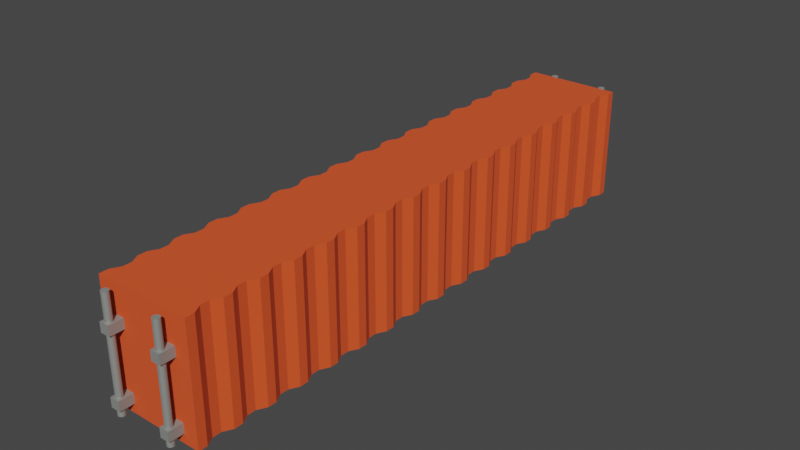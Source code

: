 # Source: container1.blend  (saved by Blender 2.93.20; exported with 4.5.12 LTS)
import bpy
from mathutils import Matrix  # noqa: F401  (used for matrix-valued properties, if any)

bpy.ops.wm.read_factory_settings(use_empty=True)
scene = bpy.context.scene
scene.name = 'Scene'

# ---- collections
col_collection = bpy.data.collections.new('Collection'); scene.collection.children.link(col_collection)

# ---- materials (node trees are filled in below, after node groups)
mat_rosso = bpy.data.materials.new('rosso')
mat_rosso.use_transparent_shadow = False
mat_metal = bpy.data.materials.new('metal')
mat_metal.use_transparent_shadow = False

# ---- material node trees
mat_rosso.use_nodes = True; mat_rosso.node_tree.nodes.clear()
_N = mat_rosso.node_tree.nodes; _L = mat_rosso.node_tree.links
n0 = _N.new('ShaderNodeBsdfPrincipled'); n0.name = 'Principled BSDF'; n0.location = (10, 300)
n0.distribution = 'GGX'
n0.subsurface_method = 'BURLEY'
n0.inputs[0].default_value = (0.8, 0.08309, 0.01584, 1.0)
n0.inputs[2].default_value = 1.0
n0.inputs[3].default_value = 1.45
n0.inputs[27].default_value = (0.0, 0.0, 0.0, 1.0)
n0.inputs[28].default_value = 1.0
n1 = _N.new('ShaderNodeOutputMaterial'); n1.name = 'Material Output'; n1.location = (300, 300)
_L.new(n0.outputs[0], n1.inputs[0])
n1.is_active_output = True
mat_metal.use_nodes = True; mat_metal.node_tree.nodes.clear()
_N = mat_metal.node_tree.nodes; _L = mat_metal.node_tree.links
n0 = _N.new('ShaderNodeBsdfPrincipled'); n0.name = 'Principled BSDF'; n0.location = (10, 300)
n0.distribution = 'GGX'
n0.subsurface_method = 'BURLEY'
n0.inputs[0].default_value = (0.447, 0.474, 0.447, 1.0)
n0.inputs[1].default_value = 0.75
n0.inputs[2].default_value = 0.75
n0.inputs[3].default_value = 1.45
n0.inputs[13].default_value = 0.25
n0.inputs[27].default_value = (0.0, 0.0, 0.0, 1.0)
n1 = _N.new('ShaderNodeOutputMaterial'); n1.name = 'Material Output'; n1.location = (300, 300)
_L.new(n0.outputs[0], n1.inputs[0])
n1.is_active_output = True

# ---- world
world_world = bpy.data.worlds.new('World'); scene.world = world_world
world_world.use_nodes = True; world_world.node_tree.nodes.clear()
_N = world_world.node_tree.nodes; _L = world_world.node_tree.links
n0 = _N.new('ShaderNodeOutputWorld'); n0.name = 'World Output'; n0.location = (300, 300)
n1 = _N.new('ShaderNodeBackground'); n1.name = 'Background'; n1.location = (10, 300)
n1.inputs[0].default_value = (0.05088, 0.05088, 0.05088, 1.0)
_L.new(n1.outputs[0], n0.inputs[0])
n0.is_active_output = True
world_world.color = (0.05088, 0.05088, 0.05088)
world_world.use_sun_shadow = False
world_world.sun_shadow_jitter_overblur = 0.0

# ---- meshes
me_cube_001 = bpy.data.meshes.new('Cube.001')
me_cube_001.from_pydata([(-0.5, -0.5, -0.5), (-0.5, -0.5, 0.5), (-0.5, 0.5, -0.5), (-0.5, 0.5, 0.5), (0.5, -0.5, -0.5), (0.5, -0.5, 0.5), (0.5, 0.5, -0.5), (0.5, 0.5, 0.5), (-0.5, 0.4846, -0.5), (-0.45, 0.4692, -0.5), (-0.45, 0.4538, -0.5), (-0.5, 0.4385, -0.5), (-0.5, 0.4231, -0.5), (-0.45, 0.4077, -0.5), (-0.45, 0.3923, -0.5), (-0.5, 0.3769, -0.5), (-0.5, 0.3615, -0.5), (-0.45, 0.3462, -0.5), (-0.45, 0.3308, -0.5), (-0.5, 0.3154, -0.5), (-0.5, 0.3, -0.5), (-0.45, 0.2846, -0.5), (-0.45, 0.2692, -0.5), (-0.5, 0.2538, -0.5), (-0.5, 0.2385, -0.5), (-0.45, 0.2231, -0.5), (-0.45, 0.2077, -0.5), (-0.5, 0.1923, -0.5), (-0.5, 0.1769, -0.5), (-0.45, 0.1615, -0.5), (-0.45, 0.1462, -0.5), (-0.5, 0.1308, -0.5), (-0.5, 0.1154, -0.5), (-0.45, 0.1, -0.5), (-0.45, 0.08462, -0.5), (-0.5, 0.06923, -0.5), (-0.5, 0.05385, -0.5), (-0.45, 0.03846, -0.5), (-0.45, 0.02308, -0.5), (-0.5, 0.007692, -0.5), (-0.5, -0.007692, -0.5), (-0.45, -0.02308, -0.5), (-0.45, -0.03846, -0.5), (-0.5, -0.05385, -0.5), (-0.5, -0.06923, -0.5), (-0.45, -0.08462, -0.5), (-0.45, -0.1, -0.5), (-0.5, -0.1154, -0.5), (-0.5, -0.1308, -0.5), (-0.45, -0.1462, -0.5), (-0.45, -0.1615, -0.5), (-0.5, -0.1769, -0.5), (-0.5, -0.1923, -0.5), (-0.45, -0.2077, -0.5), (-0.45, -0.2231, -0.5), (-0.5, -0.2385, -0.5), (-0.5, -0.2538, -0.5), (-0.45, -0.2692, -0.5), (-0.45, -0.2846, -0.5), (-0.5, -0.3, -0.5), (-0.5, -0.3154, -0.5), (-0.45, -0.3308, -0.5), (-0.45, -0.3462, -0.5), (-0.5, -0.3615, -0.5), (-0.5, -0.3769, -0.5), (-0.45, -0.3923, -0.5), (-0.45, -0.4077, -0.5), (-0.5, -0.4231, -0.5), (-0.5, -0.4385, -0.5), (-0.45, -0.4538, -0.5), (-0.45, -0.4692, -0.5), (-0.5, -0.4846, -0.5), (-0.5, -0.4846, 0.5), (-0.45, -0.4692, 0.5), (-0.45, -0.4538, 0.5), (-0.5, -0.4385, 0.5), (-0.5, -0.4231, 0.5), (-0.45, -0.4077, 0.5), (-0.45, -0.3923, 0.5), (-0.5, -0.3769, 0.5), (-0.5, -0.3615, 0.5), (-0.45, -0.3462, 0.5), (-0.45, -0.3308, 0.5), (-0.5, -0.3154, 0.5), (-0.5, -0.3, 0.5), (-0.45, -0.2846, 0.5), (-0.45, -0.2692, 0.5), (-0.5, -0.2538, 0.5), (-0.5, -0.2385, 0.5), (-0.45, -0.2231, 0.5), (-0.45, -0.2077, 0.5), (-0.5, -0.1923, 0.5), (-0.5, -0.1769, 0.5), (-0.45, -0.1615, 0.5), (-0.45, -0.1462, 0.5), (-0.5, -0.1308, 0.5), (-0.5, -0.1154, 0.5), (-0.45, -0.1, 0.5), (-0.45, -0.08462, 0.5), (-0.5, -0.06923, 0.5), (-0.5, -0.05385, 0.5), (-0.45, -0.03846, 0.5), (-0.45, -0.02308, 0.5), (-0.5, -0.007692, 0.5), (-0.5, 0.007692, 0.5), (-0.45, 0.02308, 0.5), (-0.45, 0.03846, 0.5), (-0.5, 0.05385, 0.5), (-0.5, 0.06923, 0.5), (-0.45, 0.08462, 0.5), (-0.45, 0.1, 0.5), (-0.5, 0.1154, 0.5), (-0.5, 0.1308, 0.5), (-0.45, 0.1462, 0.5), (-0.45, 0.1615, 0.5), (-0.5, 0.1769, 0.5), (-0.5, 0.1923, 0.5), (-0.45, 0.2077, 0.5), (-0.45, 0.2231, 0.5), (-0.5, 0.2385, 0.5), (-0.5, 0.2538, 0.5), (-0.45, 0.2692, 0.5), (-0.45, 0.2846, 0.5), (-0.5, 0.3, 0.5), (-0.5, 0.3154, 0.5), (-0.45, 0.3308, 0.5), (-0.45, 0.3462, 0.5), (-0.5, 0.3615, 0.5), (-0.5, 0.3769, 0.5), (-0.45, 0.3923, 0.5), (-0.45, 0.4077, 0.5), (-0.5, 0.4231, 0.5), (-0.5, 0.4385, 0.5), (-0.45, 0.4538, 0.5), (-0.45, 0.4692, 0.5), (-0.5, 0.4846, 0.5), (0.5, -0.4846, -0.5), (0.45, -0.4692, -0.5), (0.45, -0.4538, -0.5), (0.5, -0.4385, -0.5), (0.5, -0.4231, -0.5), (0.45, -0.4077, -0.5), (0.45, -0.3923, -0.5), (0.5, -0.3769, -0.5), (0.5, -0.3615, -0.5), (0.45, -0.3462, -0.5), (0.45, -0.3308, -0.5), (0.5, -0.3154, -0.5), (0.5, -0.3, -0.5), (0.45, -0.2846, -0.5), (0.45, -0.2692, -0.5), (0.5, -0.2538, -0.5), (0.5, -0.2385, -0.5), (0.45, -0.2231, -0.5), (0.45, -0.2077, -0.5), (0.5, -0.1923, -0.5), (0.5, -0.1769, -0.5), (0.45, -0.1615, -0.5), (0.45, -0.1462, -0.5), (0.5, -0.1308, -0.5), (0.5, -0.1154, -0.5), (0.45, -0.1, -0.5), (0.45, -0.08462, -0.5), (0.5, -0.06923, -0.5), (0.5, -0.05385, -0.5), (0.45, -0.03846, -0.5), (0.45, -0.02308, -0.5), (0.5, -0.007692, -0.5), (0.5, 0.007692, -0.5), (0.45, 0.02308, -0.5), (0.45, 0.03846, -0.5), (0.5, 0.05385, -0.5), (0.5, 0.06923, -0.5), (0.45, 0.08462, -0.5), (0.45, 0.1, -0.5), (0.5, 0.1154, -0.5), (0.5, 0.1308, -0.5), (0.45, 0.1462, -0.5), (0.45, 0.1615, -0.5), (0.5, 0.1769, -0.5), (0.5, 0.1923, -0.5), (0.45, 0.2077, -0.5), (0.45, 0.2231, -0.5), (0.5, 0.2385, -0.5), (0.5, 0.2538, -0.5), (0.45, 0.2692, -0.5), (0.45, 0.2846, -0.5), (0.5, 0.3, -0.5), (0.5, 0.3154, -0.5), (0.45, 0.3308, -0.5), (0.45, 0.3462, -0.5), (0.5, 0.3615, -0.5), (0.5, 0.3769, -0.5), (0.45, 0.3923, -0.5), (0.45, 0.4077, -0.5), (0.5, 0.4231, -0.5), (0.5, 0.4385, -0.5), (0.45, 0.4538, -0.5), (0.45, 0.4692, -0.5), (0.5, 0.4846, -0.5), (0.5, 0.4846, 0.5), (0.45, 0.4692, 0.5), (0.45, 0.4538, 0.5), (0.5, 0.4385, 0.5), (0.5, 0.4231, 0.5), (0.45, 0.4077, 0.5), (0.45, 0.3923, 0.5), (0.5, 0.3769, 0.5), (0.5, 0.3615, 0.5), (0.45, 0.3462, 0.5), (0.45, 0.3308, 0.5), (0.5, 0.3154, 0.5), (0.5, 0.3, 0.5), (0.45, 0.2846, 0.5), (0.45, 0.2692, 0.5), (0.5, 0.2538, 0.5), (0.5, 0.2385, 0.5), (0.45, 0.2231, 0.5), (0.45, 0.2077, 0.5), (0.5, 0.1923, 0.5), (0.5, 0.1769, 0.5), (0.45, 0.1615, 0.5), (0.45, 0.1462, 0.5), (0.5, 0.1308, 0.5), (0.5, 0.1154, 0.5), (0.45, 0.1, 0.5), (0.45, 0.08462, 0.5), (0.5, 0.06923, 0.5), (0.5, 0.05385, 0.5), (0.45, 0.03846, 0.5), (0.45, 0.02308, 0.5), (0.5, 0.007692, 0.5), (0.5, -0.007692, 0.5), (0.45, -0.02308, 0.5), (0.45, -0.03846, 0.5), (0.5, -0.05385, 0.5), (0.5, -0.06923, 0.5), (0.45, -0.08462, 0.5), (0.45, -0.1, 0.5), (0.5, -0.1154, 0.5), (0.5, -0.1308, 0.5), (0.45, -0.1462, 0.5), (0.45, -0.1615, 0.5), (0.5, -0.1769, 0.5), (0.5, -0.1923, 0.5), (0.45, -0.2077, 0.5), (0.45, -0.2231, 0.5), (0.5, -0.2385, 0.5), (0.5, -0.2538, 0.5), (0.45, -0.2692, 0.5), (0.45, -0.2846, 0.5), (0.5, -0.3, 0.5), (0.5, -0.3154, 0.5), (0.45, -0.3308, 0.5), (0.45, -0.3462, 0.5), (0.5, -0.3615, 0.5), (0.5, -0.3769, 0.5), (0.45, -0.3923, 0.5), (0.45, -0.4077, 0.5), (0.5, -0.4231, 0.5), (0.5, -0.4385, 0.5), (0.45, -0.4538, 0.5), (0.45, -0.4692, 0.5), (0.5, -0.4846, 0.5)], [], [(8, 135, 3, 2), (2, 3, 7, 6), (136, 263, 5, 4), (4, 5, 1, 0), (71, 136, 4, 0), (263, 72, 1, 5), (7, 3, 135, 200), (200, 135, 134, 201), (201, 134, 133, 202), (202, 133, 132, 203), (203, 132, 131, 204), (204, 131, 130, 205), (205, 130, 129, 206), (206, 129, 128, 207), (207, 128, 127, 208), (208, 127, 126, 209), (209, 126, 125, 210), (210, 125, 124, 211), (211, 124, 123, 212), (212, 123, 122, 213), (213, 122, 121, 214), (214, 121, 120, 215), (215, 120, 119, 216), (216, 119, 118, 217), (217, 118, 117, 218), (218, 117, 116, 219), (219, 116, 115, 220), (220, 115, 114, 221), (221, 114, 113, 222), (222, 113, 112, 223), (223, 112, 111, 224), (224, 111, 110, 225), (225, 110, 109, 226), (226, 109, 108, 227), (227, 108, 107, 228), (228, 107, 106, 229), (229, 106, 105, 230), (230, 105, 104, 231), (231, 104, 103, 232), (232, 103, 102, 233), (233, 102, 101, 234), (234, 101, 100, 235), (235, 100, 99, 236), (236, 99, 98, 237), (237, 98, 97, 238), (238, 97, 96, 239), (239, 96, 95, 240), (240, 95, 94, 241), (241, 94, 93, 242), (242, 93, 92, 243), (243, 92, 91, 244), (244, 91, 90, 245), (245, 90, 89, 246), (246, 89, 88, 247), (247, 88, 87, 248), (248, 87, 86, 249), (249, 86, 85, 250), (250, 85, 84, 251), (251, 84, 83, 252), (252, 83, 82, 253), (253, 82, 81, 254), (254, 81, 80, 255), (255, 80, 79, 256), (256, 79, 78, 257), (257, 78, 77, 258), (258, 77, 76, 259), (259, 76, 75, 260), (260, 75, 74, 261), (261, 74, 73, 262), (262, 73, 72, 263), (2, 6, 199, 8), (8, 199, 198, 9), (9, 198, 197, 10), (10, 197, 196, 11), (11, 196, 195, 12), (12, 195, 194, 13), (13, 194, 193, 14), (14, 193, 192, 15), (15, 192, 191, 16), (16, 191, 190, 17), (17, 190, 189, 18), (18, 189, 188, 19), (19, 188, 187, 20), (20, 187, 186, 21), (21, 186, 185, 22), (22, 185, 184, 23), (23, 184, 183, 24), (24, 183, 182, 25), (25, 182, 181, 26), (26, 181, 180, 27), (27, 180, 179, 28), (28, 179, 178, 29), (29, 178, 177, 30), (30, 177, 176, 31), (31, 176, 175, 32), (32, 175, 174, 33), (33, 174, 173, 34), (34, 173, 172, 35), (35, 172, 171, 36), (36, 171, 170, 37), (37, 170, 169, 38), (38, 169, 168, 39), (39, 168, 167, 40), (40, 167, 166, 41), (41, 166, 165, 42), (42, 165, 164, 43), (43, 164, 163, 44), (44, 163, 162, 45), (45, 162, 161, 46), (46, 161, 160, 47), (47, 160, 159, 48), (48, 159, 158, 49), (49, 158, 157, 50), (50, 157, 156, 51), (51, 156, 155, 52), (52, 155, 154, 53), (53, 154, 153, 54), (54, 153, 152, 55), (55, 152, 151, 56), (56, 151, 150, 57), (57, 150, 149, 58), (58, 149, 148, 59), (59, 148, 147, 60), (60, 147, 146, 61), (61, 146, 145, 62), (62, 145, 144, 63), (63, 144, 143, 64), (64, 143, 142, 65), (65, 142, 141, 66), (66, 141, 140, 67), (67, 140, 139, 68), (68, 139, 138, 69), (69, 138, 137, 70), (70, 137, 136, 71), (6, 7, 200, 199), (199, 200, 201, 198), (198, 201, 202, 197), (197, 202, 203, 196), (196, 203, 204, 195), (195, 204, 205, 194), (194, 205, 206, 193), (193, 206, 207, 192), (192, 207, 208, 191), (191, 208, 209, 190), (190, 209, 210, 189), (189, 210, 211, 188), (188, 211, 212, 187), (187, 212, 213, 186), (186, 213, 214, 185), (185, 214, 215, 184), (184, 215, 216, 183), (183, 216, 217, 182), (182, 217, 218, 181), (181, 218, 219, 180), (180, 219, 220, 179), (179, 220, 221, 178), (178, 221, 222, 177), (177, 222, 223, 176), (176, 223, 224, 175), (175, 224, 225, 174), (174, 225, 226, 173), (173, 226, 227, 172), (172, 227, 228, 171), (171, 228, 229, 170), (170, 229, 230, 169), (169, 230, 231, 168), (168, 231, 232, 167), (167, 232, 233, 166), (166, 233, 234, 165), (165, 234, 235, 164), (164, 235, 236, 163), (163, 236, 237, 162), (162, 237, 238, 161), (161, 238, 239, 160), (160, 239, 240, 159), (159, 240, 241, 158), (158, 241, 242, 157), (157, 242, 243, 156), (156, 243, 244, 155), (155, 244, 245, 154), (154, 245, 246, 153), (153, 246, 247, 152), (152, 247, 248, 151), (151, 248, 249, 150), (150, 249, 250, 149), (149, 250, 251, 148), (148, 251, 252, 147), (147, 252, 253, 146), (146, 253, 254, 145), (145, 254, 255, 144), (144, 255, 256, 143), (143, 256, 257, 142), (142, 257, 258, 141), (141, 258, 259, 140), (140, 259, 260, 139), (139, 260, 261, 138), (138, 261, 262, 137), (137, 262, 263, 136), (0, 1, 72, 71), (71, 72, 73, 70), (70, 73, 74, 69), (69, 74, 75, 68), (68, 75, 76, 67), (67, 76, 77, 66), (66, 77, 78, 65), (65, 78, 79, 64), (64, 79, 80, 63), (63, 80, 81, 62), (62, 81, 82, 61), (61, 82, 83, 60), (60, 83, 84, 59), (59, 84, 85, 58), (58, 85, 86, 57), (57, 86, 87, 56), (56, 87, 88, 55), (55, 88, 89, 54), (54, 89, 90, 53), (53, 90, 91, 52), (52, 91, 92, 51), (51, 92, 93, 50), (50, 93, 94, 49), (49, 94, 95, 48), (48, 95, 96, 47), (47, 96, 97, 46), (46, 97, 98, 45), (45, 98, 99, 44), (44, 99, 100, 43), (43, 100, 101, 42), (42, 101, 102, 41), (41, 102, 103, 40), (40, 103, 104, 39), (39, 104, 105, 38), (38, 105, 106, 37), (37, 106, 107, 36), (36, 107, 108, 35), (35, 108, 109, 34), (34, 109, 110, 33), (33, 110, 111, 32), (32, 111, 112, 31), (31, 112, 113, 30), (30, 113, 114, 29), (29, 114, 115, 28), (28, 115, 116, 27), (27, 116, 117, 26), (26, 117, 118, 25), (25, 118, 119, 24), (24, 119, 120, 23), (23, 120, 121, 22), (22, 121, 122, 21), (21, 122, 123, 20), (20, 123, 124, 19), (19, 124, 125, 18), (18, 125, 126, 17), (17, 126, 127, 16), (16, 127, 128, 15), (15, 128, 129, 14), (14, 129, 130, 13), (13, 130, 131, 12), (12, 131, 132, 11), (11, 132, 133, 10), (10, 133, 134, 9), (9, 134, 135, 8)])
_uv = me_cube_001.uv_layers.new(name='UVMap')
_uv.uv.foreach_set('vector', [0.375, 0.2462, 0.625, 0.2462, 0.625, 0.25, 0.375, 0.25, 0.375, 0.25, 0.625, 0.25, 0.625, 0.5, 0.375, 0.5, 0.375, 0.7462, 0.625, 0.7462, 0.625, 0.75, 0.375, 0.75, 0.375, 0.75, 0.625, 0.75, 0.625, 1.0, 0.375, 1.0, 0.125, 0.7462, 0.375, 0.7462, 0.375, 0.75, 0.125, 0.75, 0.625, 0.7462, 0.875, 0.7462, 0.875, 0.75, 0.625, 0.75, 0.625, 0.5, 0.875, 0.5, 0.875, 0.5038, 0.625, 0.5038, 0.625, 0.5038, 0.875, 0.5038, 0.875, 0.5077, 0.625, 0.5077, 0.625, 0.5077, 0.875, 0.5077, 0.875, 0.5115, 0.625, 0.5115, 0.625, 0.5115, 0.875, 0.5115, 0.875, 0.5154, 0.625, 0.5154, 0.625, 0.5154, 0.875, 0.5154, 0.875, 0.5192, 0.625, 0.5192, 0.625, 0.5192, 0.875, 0.5192, 0.875, 0.5231, 0.625, 0.5231, 0.625, 0.5231, 0.875, 0.5231, 0.875, 0.5269, 0.625, 0.5269, 0.625, 0.5269, 0.875, 0.5269, 0.875, 0.5308, 0.625, 0.5308, 0.625, 0.5308, 0.875, 0.5308, 0.875, 0.5346, 0.625, 0.5346, 0.625, 0.5346, 0.875, 0.5346, 0.875, 0.5385, 0.625, 0.5385, 0.625, 0.5385, 0.875, 0.5385, 0.875, 0.5423, 0.625, 0.5423, 0.625, 0.5423, 0.875, 0.5423, 0.875, 0.5462, 0.625, 0.5462, 0.625, 0.5462, 0.875, 0.5462, 0.875, 0.55, 0.625, 0.55, 0.625, 0.55, 0.875, 0.55, 0.875, 0.5538, 0.625, 0.5538, 0.625, 0.5538, 0.875, 0.5538, 0.875, 0.5577, 0.625, 0.5577, 0.625, 0.5577, 0.875, 0.5577, 0.875, 0.5615, 0.625, 0.5615, 0.625, 0.5615, 0.875, 0.5615, 0.875, 0.5654, 0.625, 0.5654, 0.625, 0.5654, 0.875, 0.5654, 0.875, 0.5692, 0.625, 0.5692, 0.625, 0.5692, 0.875, 0.5692, 0.875, 0.5731, 0.625, 0.5731, 0.625, 0.5731, 0.875, 0.5731, 0.875, 0.5769, 0.625, 0.5769, 0.625, 0.5769, 0.875, 0.5769, 0.875, 0.5808, 0.625, 0.5808, 0.625, 0.5808, 0.875, 0.5808, 0.875, 0.5846, 0.625, 0.5846, 0.625, 0.5846, 0.875, 0.5846, 0.875, 0.5885, 0.625, 0.5885, 0.625, 0.5885, 0.875, 0.5885, 0.875, 0.5923, 0.625, 0.5923, 0.625, 0.5923, 0.875, 0.5923, 0.875, 0.5962, 0.625, 0.5962, 0.625, 0.5962, 0.875, 0.5962, 0.875, 0.6, 0.625, 0.6, 0.625, 0.6, 0.875, 0.6, 0.875, 0.6038, 0.625, 0.6038, 0.625, 0.6038, 0.875, 0.6038, 0.875, 0.6077, 0.625, 0.6077, 0.625, 0.6077, 0.875, 0.6077, 0.875, 0.6115, 0.625, 0.6115, 0.625, 0.6115, 0.875, 0.6115, 0.875, 0.6154, 0.625, 0.6154, 0.625, 0.6154, 0.875, 0.6154, 0.875, 0.6192, 0.625, 0.6192, 0.625, 0.6192, 0.875, 0.6192, 0.875, 0.6231, 0.625, 0.6231, 0.625, 0.6231, 0.875, 0.6231, 0.875, 0.6269, 0.625, 0.6269, 0.625, 0.6269, 0.875, 0.6269, 0.875, 0.6308, 0.625, 0.6308, 0.625, 0.6308, 0.875, 0.6308, 0.875, 0.6346, 0.625, 0.6346, 0.625, 0.6346, 0.875, 0.6346, 0.875, 0.6385, 0.625, 0.6385, 0.625, 0.6385, 0.875, 0.6385, 0.875, 0.6423, 0.625, 0.6423, 0.625, 0.6423, 0.875, 0.6423, 0.875, 0.6462, 0.625, 0.6462, 0.625, 0.6462, 0.875, 0.6462, 0.875, 0.65, 0.625, 0.65, 0.625, 0.65, 0.875, 0.65, 0.875, 0.6538, 0.625, 0.6538, 0.625, 0.6538, 0.875, 0.6538, 0.875, 0.6577, 0.625, 0.6577, 0.625, 0.6577, 0.875, 0.6577, 0.875, 0.6615, 0.625, 0.6615, 0.625, 0.6615, 0.875, 0.6615, 0.875, 0.6654, 0.625, 0.6654, 0.625, 0.6654, 0.875, 0.6654, 0.875, 0.6692, 0.625, 0.6692, 0.625, 0.6692, 0.875, 0.6692, 0.875, 0.6731, 0.625, 0.6731, 0.625, 0.6731, 0.875, 0.6731, 0.875, 0.6769, 0.625, 0.6769, 0.625, 0.6769, 0.875, 0.6769, 0.875, 0.6808, 0.625, 0.6808, 0.625, 0.6808, 0.875, 0.6808, 0.875, 0.6846, 0.625, 0.6846, 0.625, 0.6846, 0.875, 0.6846, 0.875, 0.6885, 0.625, 0.6885, 0.625, 0.6885, 0.875, 0.6885, 0.875, 0.6923, 0.625, 0.6923, 0.625, 0.6923, 0.875, 0.6923, 0.875, 0.6962, 0.625, 0.6962, 0.625, 0.6962, 0.875, 0.6962, 0.875, 0.7, 0.625, 0.7, 0.625, 0.7, 0.875, 0.7, 0.875, 0.7038, 0.625, 0.7038, 0.625, 0.7038, 0.875, 0.7038, 0.875, 0.7077, 0.625, 0.7077, 0.625, 0.7077, 0.875, 0.7077, 0.875, 0.7115, 0.625, 0.7115, 0.625, 0.7115, 0.875, 0.7115, 0.875, 0.7154, 0.625, 0.7154, 0.625, 0.7154, 0.875, 0.7154, 0.875, 0.7192, 0.625, 0.7192, 0.625, 0.7192, 0.875, 0.7192, 0.875, 0.7231, 0.625, 0.7231, 0.625, 0.7231, 0.875, 0.7231, 0.875, 0.7269, 0.625, 0.7269, 0.625, 0.7269, 0.875, 0.7269, 0.875, 0.7308, 0.625, 0.7308, 0.625, 0.7308, 0.875, 0.7308, 0.875, 0.7346, 0.625, 0.7346, 0.625, 0.7346, 0.875, 0.7346, 0.875, 0.7385, 0.625, 0.7385, 0.625, 0.7385, 0.875, 0.7385, 0.875, 0.7423, 0.625, 0.7423, 0.625, 0.7423, 0.875, 0.7423, 0.875, 0.7462, 0.625, 0.7462, 0.125, 0.5, 0.375, 0.5, 0.375, 0.5038, 0.125, 0.5038, 0.125, 0.5038, 0.375, 0.5038, 0.375, 0.5077, 0.125, 0.5077, 0.125, 0.5077, 0.375, 0.5077, 0.375, 0.5115, 0.125, 0.5115, 0.125, 0.5115, 0.375, 0.5115, 0.375, 0.5154, 0.125, 0.5154, 0.125, 0.5154, 0.375, 0.5154, 0.375, 0.5192, 0.125, 0.5192, 0.125, 0.5192, 0.375, 0.5192, 0.375, 0.5231, 0.125, 0.5231, 0.125, 0.5231, 0.375, 0.5231, 0.375, 0.5269, 0.125, 0.5269, 0.125, 0.5269, 0.375, 0.5269, 0.375, 0.5308, 0.125, 0.5308, 0.125, 0.5308, 0.375, 0.5308, 0.375, 0.5346, 0.125, 0.5346, 0.125, 0.5346, 0.375, 0.5346, 0.375, 0.5385, 0.125, 0.5385, 0.125, 0.5385, 0.375, 0.5385, 0.375, 0.5423, 0.125, 0.5423, 0.125, 0.5423, 0.375, 0.5423, 0.375, 0.5462, 0.125, 0.5462, 0.125, 0.5462, 0.375, 0.5462, 0.375, 0.55, 0.125, 0.55, 0.125, 0.55, 0.375, 0.55, 0.375, 0.5538, 0.125, 0.5538, 0.125, 0.5538, 0.375, 0.5538, 0.375, 0.5577, 0.125, 0.5577, 0.125, 0.5577, 0.375, 0.5577, 0.375, 0.5615, 0.125, 0.5615, 0.125, 0.5615, 0.375, 0.5615, 0.375, 0.5654, 0.125, 0.5654, 0.125, 0.5654, 0.375, 0.5654, 0.375, 0.5692, 0.125, 0.5692, 0.125, 0.5692, 0.375, 0.5692, 0.375, 0.5731, 0.125, 0.5731, 0.125, 0.5731, 0.375, 0.5731, 0.375, 0.5769, 0.125, 0.5769, 0.125, 0.5769, 0.375, 0.5769, 0.375, 0.5808, 0.125, 0.5808, 0.125, 0.5808, 0.375, 0.5808, 0.375, 0.5846, 0.125, 0.5846, 0.125, 0.5846, 0.375, 0.5846, 0.375, 0.5885, 0.125, 0.5885, 0.125, 0.5885, 0.375, 0.5885, 0.375, 0.5923, 0.125, 0.5923, 0.125, 0.5923, 0.375, 0.5923, 0.375, 0.5962, 0.125, 0.5962, 0.125, 0.5962, 0.375, 0.5962, 0.375, 0.6, 0.125, 0.6, 0.125, 0.6, 0.375, 0.6, 0.375, 0.6038, 0.125, 0.6038, 0.125, 0.6038, 0.375, 0.6038, 0.375, 0.6077, 0.125, 0.6077, 0.125, 0.6077, 0.375, 0.6077, 0.375, 0.6115, 0.125, 0.6115, 0.125, 0.6115, 0.375, 0.6115, 0.375, 0.6154, 0.125, 0.6154, 0.125, 0.6154, 0.375, 0.6154, 0.375, 0.6192, 0.125, 0.6192, 0.125, 0.6192, 0.375, 0.6192, 0.375, 0.6231, 0.125, 0.6231, 0.125, 0.6231, 0.375, 0.6231, 0.375, 0.6269, 0.125, 0.6269, 0.125, 0.6269, 0.375, 0.6269, 0.375, 0.6308, 0.125, 0.6308, 0.125, 0.6308, 0.375, 0.6308, 0.375, 0.6346, 0.125, 0.6346, 0.125, 0.6346, 0.375, 0.6346, 0.375, 0.6385, 0.125, 0.6385, 0.125, 0.6385, 0.375, 0.6385, 0.375, 0.6423, 0.125, 0.6423, 0.125, 0.6423, 0.375, 0.6423, 0.375, 0.6462, 0.125, 0.6462, 0.125, 0.6462, 0.375, 0.6462, 0.375, 0.65, 0.125, 0.65, 0.125, 0.65, 0.375, 0.65, 0.375, 0.6538, 0.125, 0.6538, 0.125, 0.6538, 0.375, 0.6538, 0.375, 0.6577, 0.125, 0.6577, 0.125, 0.6577, 0.375, 0.6577, 0.375, 0.6615, 0.125, 0.6615, 0.125, 0.6615, 0.375, 0.6615, 0.375, 0.6654, 0.125, 0.6654, 0.125, 0.6654, 0.375, 0.6654, 0.375, 0.6692, 0.125, 0.6692, 0.125, 0.6692, 0.375, 0.6692, 0.375, 0.6731, 0.125, 0.6731, 0.125, 0.6731, 0.375, 0.6731, 0.375, 0.6769, 0.125, 0.6769, 0.125, 0.6769, 0.375, 0.6769, 0.375, 0.6808, 0.125, 0.6808, 0.125, 0.6808, 0.375, 0.6808, 0.375, 0.6846, 0.125, 0.6846, 0.125, 0.6846, 0.375, 0.6846, 0.375, 0.6885, 0.125, 0.6885, 0.125, 0.6885, 0.375, 0.6885, 0.375, 0.6923, 0.125, 0.6923, 0.125, 0.6923, 0.375, 0.6923, 0.375, 0.6962, 0.125, 0.6962, 0.125, 0.6962, 0.375, 0.6962, 0.375, 0.7, 0.125, 0.7, 0.125, 0.7, 0.375, 0.7, 0.375, 0.7038, 0.125, 0.7038, 0.125, 0.7038, 0.375, 0.7038, 0.375, 0.7077, 0.125, 0.7077, 0.125, 0.7077, 0.375, 0.7077, 0.375, 0.7115, 0.125, 0.7115, 0.125, 0.7115, 0.375, 0.7115, 0.375, 0.7154, 0.125, 0.7154, 0.125, 0.7154, 0.375, 0.7154, 0.375, 0.7192, 0.125, 0.7192, 0.125, 0.7192, 0.375, 0.7192, 0.375, 0.7231, 0.125, 0.7231, 0.125, 0.7231, 0.375, 0.7231, 0.375, 0.7269, 0.125, 0.7269, 0.125, 0.7269, 0.375, 0.7269, 0.375, 0.7308, 0.125, 0.7308, 0.125, 0.7308, 0.375, 0.7308, 0.375, 0.7346, 0.125, 0.7346, 0.125, 0.7346, 0.375, 0.7346, 0.375, 0.7385, 0.125, 0.7385, 0.125, 0.7385, 0.375, 0.7385, 0.375, 0.7423, 0.125, 0.7423, 0.125, 0.7423, 0.375, 0.7423, 0.375, 0.7462, 0.125, 0.7462, 0.375, 0.5, 0.625, 0.5, 0.625, 0.5038, 0.375, 0.5038, 0.375, 0.5038, 0.625, 0.5038, 0.625, 0.5077, 0.375, 0.5077, 0.375, 0.5077, 0.625, 0.5077, 0.625, 0.5115, 0.375, 0.5115, 0.375, 0.5115, 0.625, 0.5115, 0.625, 0.5154, 0.375, 0.5154, 0.375, 0.5154, 0.625, 0.5154, 0.625, 0.5192, 0.375, 0.5192, 0.375, 0.5192, 0.625, 0.5192, 0.625, 0.5231, 0.375, 0.5231, 0.375, 0.5231, 0.625, 0.5231, 0.625, 0.5269, 0.375, 0.5269, 0.375, 0.5269, 0.625, 0.5269, 0.625, 0.5308, 0.375, 0.5308, 0.375, 0.5308, 0.625, 0.5308, 0.625, 0.5346, 0.375, 0.5346, 0.375, 0.5346, 0.625, 0.5346, 0.625, 0.5385, 0.375, 0.5385, 0.375, 0.5385, 0.625, 0.5385, 0.625, 0.5423, 0.375, 0.5423, 0.375, 0.5423, 0.625, 0.5423, 0.625, 0.5462, 0.375, 0.5462, 0.375, 0.5462, 0.625, 0.5462, 0.625, 0.55, 0.375, 0.55, 0.375, 0.55, 0.625, 0.55, 0.625, 0.5538, 0.375, 0.5538, 0.375, 0.5538, 0.625, 0.5538, 0.625, 0.5577, 0.375, 0.5577, 0.375, 0.5577, 0.625, 0.5577, 0.625, 0.5615, 0.375, 0.5615, 0.375, 0.5615, 0.625, 0.5615, 0.625, 0.5654, 0.375, 0.5654, 0.375, 0.5654, 0.625, 0.5654, 0.625, 0.5692, 0.375, 0.5692, 0.375, 0.5692, 0.625, 0.5692, 0.625, 0.5731, 0.375, 0.5731, 0.375, 0.5731, 0.625, 0.5731, 0.625, 0.5769, 0.375, 0.5769, 0.375, 0.5769, 0.625, 0.5769, 0.625, 0.5808, 0.375, 0.5808, 0.375, 0.5808, 0.625, 0.5808, 0.625, 0.5846, 0.375, 0.5846, 0.375, 0.5846, 0.625, 0.5846, 0.625, 0.5885, 0.375, 0.5885, 0.375, 0.5885, 0.625, 0.5885, 0.625, 0.5923, 0.375, 0.5923, 0.375, 0.5923, 0.625, 0.5923, 0.625, 0.5962, 0.375, 0.5962, 0.375, 0.5962, 0.625, 0.5962, 0.625, 0.6, 0.375, 0.6, 0.375, 0.6, 0.625, 0.6, 0.625, 0.6038, 0.375, 0.6038, 0.375, 0.6038, 0.625, 0.6038, 0.625, 0.6077, 0.375, 0.6077, 0.375, 0.6077, 0.625, 0.6077, 0.625, 0.6115, 0.375, 0.6115, 0.375, 0.6115, 0.625, 0.6115, 0.625, 0.6154, 0.375, 0.6154, 0.375, 0.6154, 0.625, 0.6154, 0.625, 0.6192, 0.375, 0.6192, 0.375, 0.6192, 0.625, 0.6192, 0.625, 0.6231, 0.375, 0.6231, 0.375, 0.6231, 0.625, 0.6231, 0.625, 0.6269, 0.375, 0.6269, 0.375, 0.6269, 0.625, 0.6269, 0.625, 0.6308, 0.375, 0.6308, 0.375, 0.6308, 0.625, 0.6308, 0.625, 0.6346, 0.375, 0.6346, 0.375, 0.6346, 0.625, 0.6346, 0.625, 0.6385, 0.375, 0.6385, 0.375, 0.6385, 0.625, 0.6385, 0.625, 0.6423, 0.375, 0.6423, 0.375, 0.6423, 0.625, 0.6423, 0.625, 0.6462, 0.375, 0.6462, 0.375, 0.6462, 0.625, 0.6462, 0.625, 0.65, 0.375, 0.65, 0.375, 0.65, 0.625, 0.65, 0.625, 0.6538, 0.375, 0.6538, 0.375, 0.6538, 0.625, 0.6538, 0.625, 0.6577, 0.375, 0.6577, 0.375, 0.6577, 0.625, 0.6577, 0.625, 0.6615, 0.375, 0.6615, 0.375, 0.6615, 0.625, 0.6615, 0.625, 0.6654, 0.375, 0.6654, 0.375, 0.6654, 0.625, 0.6654, 0.625, 0.6692, 0.375, 0.6692, 0.375, 0.6692, 0.625, 0.6692, 0.625, 0.6731, 0.375, 0.6731, 0.375, 0.6731, 0.625, 0.6731, 0.625, 0.6769, 0.375, 0.6769, 0.375, 0.6769, 0.625, 0.6769, 0.625, 0.6808, 0.375, 0.6808, 0.375, 0.6808, 0.625, 0.6808, 0.625, 0.6846, 0.375, 0.6846, 0.375, 0.6846, 0.625, 0.6846, 0.625, 0.6885, 0.375, 0.6885, 0.375, 0.6885, 0.625, 0.6885, 0.625, 0.6923, 0.375, 0.6923, 0.375, 0.6923, 0.625, 0.6923, 0.625, 0.6962, 0.375, 0.6962, 0.375, 0.6962, 0.625, 0.6962, 0.625, 0.7, 0.375, 0.7, 0.375, 0.7, 0.625, 0.7, 0.625, 0.7038, 0.375, 0.7038, 0.375, 0.7038, 0.625, 0.7038, 0.625, 0.7077, 0.375, 0.7077, 0.375, 0.7077, 0.625, 0.7077, 0.625, 0.7115, 0.375, 0.7115, 0.375, 0.7115, 0.625, 0.7115, 0.625, 0.7154, 0.375, 0.7154, 0.375, 0.7154, 0.625, 0.7154, 0.625, 0.7192, 0.375, 0.7192, 0.375, 0.7192, 0.625, 0.7192, 0.625, 0.7231, 0.375, 0.7231, 0.375, 0.7231, 0.625, 0.7231, 0.625, 0.7269, 0.375, 0.7269, 0.375, 0.7269, 0.625, 0.7269, 0.625, 0.7308, 0.375, 0.7308, 0.375, 0.7308, 0.625, 0.7308, 0.625, 0.7346, 0.375, 0.7346, 0.375, 0.7346, 0.625, 0.7346, 0.625, 0.7385, 0.375, 0.7385, 0.375, 0.7385, 0.625, 0.7385, 0.625, 0.7423, 0.375, 0.7423, 0.375, 0.7423, 0.625, 0.7423, 0.625, 0.7462, 0.375, 0.7462, 0.375, 0.0, 0.625, 0.0, 0.625, 0.003846, 0.375, 0.003846, 0.375, 0.003846, 0.625, 0.003846, 0.625, 0.007692, 0.375, 0.007692, 0.375, 0.007692, 0.625, 0.007692, 0.625, 0.01154, 0.375, 0.01154, 0.375, 0.01154, 0.625, 0.01154, 0.625, 0.01538, 0.375, 0.01538, 0.375, 0.01538, 0.625, 0.01538, 0.625, 0.01923, 0.375, 0.01923, 0.375, 0.01923, 0.625, 0.01923, 0.625, 0.02308, 0.375, 0.02308, 0.375, 0.02308, 0.625, 0.02308, 0.625, 0.02692, 0.375, 0.02692, 0.375, 0.02692, 0.625, 0.02692, 0.625, 0.03077, 0.375, 0.03077, 0.375, 0.03077, 0.625, 0.03077, 0.625, 0.03462, 0.375, 0.03462, 0.375, 0.03462, 0.625, 0.03462, 0.625, 0.03846, 0.375, 0.03846, 0.375, 0.03846, 0.625, 0.03846, 0.625, 0.04231, 0.375, 0.04231, 0.375, 0.04231, 0.625, 0.04231, 0.625, 0.04615, 0.375, 0.04615, 0.375, 0.04615, 0.625, 0.04615, 0.625, 0.05, 0.375, 0.05, 0.375, 0.05, 0.625, 0.05, 0.625, 0.05385, 0.375, 0.05385, 0.375, 0.05385, 0.625, 0.05385, 0.625, 0.05769, 0.375, 0.05769, 0.375, 0.05769, 0.625, 0.05769, 0.625, 0.06154, 0.375, 0.06154, 0.375, 0.06154, 0.625, 0.06154, 0.625, 0.06538, 0.375, 0.06538, 0.375, 0.06538, 0.625, 0.06538, 0.625, 0.06923, 0.375, 0.06923, 0.375, 0.06923, 0.625, 0.06923, 0.625, 0.07308, 0.375, 0.07308, 0.375, 0.07308, 0.625, 0.07308, 0.625, 0.07692, 0.375, 0.07692, 0.375, 0.07692, 0.625, 0.07692, 0.625, 0.08077, 0.375, 0.08077, 0.375, 0.08077, 0.625, 0.08077, 0.625, 0.08462, 0.375, 0.08462, 0.375, 0.08462, 0.625, 0.08462, 0.625, 0.08846, 0.375, 0.08846, 0.375, 0.08846, 0.625, 0.08846, 0.625, 0.09231, 0.375, 0.09231, 0.375, 0.09231, 0.625, 0.09231, 0.625, 0.09615, 0.375, 0.09615, 0.375, 0.09615, 0.625, 0.09615, 0.625, 0.1, 0.375, 0.1, 0.375, 0.1, 0.625, 0.1, 0.625, 0.1038, 0.375, 0.1038, 0.375, 0.1038, 0.625, 0.1038, 0.625, 0.1077, 0.375, 0.1077, 0.375, 0.1077, 0.625, 0.1077, 0.625, 0.1115, 0.375, 0.1115, 0.375, 0.1115, 0.625, 0.1115, 0.625, 0.1154, 0.375, 0.1154, 0.375, 0.1154, 0.625, 0.1154, 0.625, 0.1192, 0.375, 0.1192, 0.375, 0.1192, 0.625, 0.1192, 0.625, 0.1231, 0.375, 0.1231, 0.375, 0.1231, 0.625, 0.1231, 0.625, 0.1269, 0.375, 0.1269, 0.375, 0.1269, 0.625, 0.1269, 0.625, 0.1308, 0.375, 0.1308, 0.375, 0.1308, 0.625, 0.1308, 0.625, 0.1346, 0.375, 0.1346, 0.375, 0.1346, 0.625, 0.1346, 0.625, 0.1385, 0.375, 0.1385, 0.375, 0.1385, 0.625, 0.1385, 0.625, 0.1423, 0.375, 0.1423, 0.375, 0.1423, 0.625, 0.1423, 0.625, 0.1462, 0.375, 0.1462, 0.375, 0.1462, 0.625, 0.1462, 0.625, 0.15, 0.375, 0.15, 0.375, 0.15, 0.625, 0.15, 0.625, 0.1538, 0.375, 0.1538, 0.375, 0.1538, 0.625, 0.1538, 0.625, 0.1577, 0.375, 0.1577, 0.375, 0.1577, 0.625, 0.1577, 0.625, 0.1615, 0.375, 0.1615, 0.375, 0.1615, 0.625, 0.1615, 0.625, 0.1654, 0.375, 0.1654, 0.375, 0.1654, 0.625, 0.1654, 0.625, 0.1692, 0.375, 0.1692, 0.375, 0.1692, 0.625, 0.1692, 0.625, 0.1731, 0.375, 0.1731, 0.375, 0.1731, 0.625, 0.1731, 0.625, 0.1769, 0.375, 0.1769, 0.375, 0.1769, 0.625, 0.1769, 0.625, 0.1808, 0.375, 0.1808, 0.375, 0.1808, 0.625, 0.1808, 0.625, 0.1846, 0.375, 0.1846, 0.375, 0.1846, 0.625, 0.1846, 0.625, 0.1885, 0.375, 0.1885, 0.375, 0.1885, 0.625, 0.1885, 0.625, 0.1923, 0.375, 0.1923, 0.375, 0.1923, 0.625, 0.1923, 0.625, 0.1962, 0.375, 0.1962, 0.375, 0.1962, 0.625, 0.1962, 0.625, 0.2, 0.375, 0.2, 0.375, 0.2, 0.625, 0.2, 0.625, 0.2038, 0.375, 0.2038, 0.375, 0.2038, 0.625, 0.2038, 0.625, 0.2077, 0.375, 0.2077, 0.375, 0.2077, 0.625, 0.2077, 0.625, 0.2115, 0.375, 0.2115, 0.375, 0.2115, 0.625, 0.2115, 0.625, 0.2154, 0.375, 0.2154, 0.375, 0.2154, 0.625, 0.2154, 0.625, 0.2192, 0.375, 0.2192, 0.375, 0.2192, 0.625, 0.2192, 0.625, 0.2231, 0.375, 0.2231, 0.375, 0.2231, 0.625, 0.2231, 0.625, 0.2269, 0.375, 0.2269, 0.375, 0.2269, 0.625, 0.2269, 0.625, 0.2308, 0.375, 0.2308, 0.375, 0.2308, 0.625, 0.2308, 0.625, 0.2346, 0.375, 0.2346, 0.375, 0.2346, 0.625, 0.2346, 0.625, 0.2385, 0.375, 0.2385, 0.375, 0.2385, 0.625, 0.2385, 0.625, 0.2423, 0.375, 0.2423, 0.375, 0.2423, 0.625, 0.2423, 0.625, 0.2462, 0.375, 0.2462])
me_cube_001.materials.append(mat_rosso)
me_cube_001.use_remesh_fix_poles = True
me_cube_001.use_remesh_preserve_attributes = False
me_cube_001.use_mirror_vertex_groups = False
me_cube_001.update()
me_cylinder = bpy.data.meshes.new('Cylinder')
me_cylinder.from_pydata([(0.0, 0.35, -5.75), (0.0, 0.35, 5.75), (0.04568, 0.347, -5.75), (0.04568, 0.347, 5.75), (0.09059, 0.3381, -5.75), (0.09059, 0.3381, 5.75), (0.1339, 0.3234, -5.75), (0.1339, 0.3234, 5.75), (0.175, 0.3031, -5.75), (0.175, 0.3031, 5.75), (0.2131, 0.2777, -5.75), (0.2131, 0.2777, 5.75), (0.2475, 0.2475, -5.75), (0.2475, 0.2475, 5.75), (0.2777, 0.2131, -5.75), (0.2777, 0.2131, 5.75), (0.3031, 0.175, -5.75), (0.3031, 0.175, 5.75), (0.3234, 0.1339, -5.75), (0.3234, 0.1339, 5.75), (0.3381, 0.09059, -5.75), (0.3381, 0.09059, 5.75), (0.347, 0.04568, -5.75), (0.347, 0.04568, 5.75), (0.35, 6.815e-08, -5.75), (0.35, 6.815e-08, 5.75), (0.347, -0.04568, -5.75), (0.347, -0.04568, 5.75), (0.3381, -0.09059, -5.75), (0.3381, -0.09059, 5.75), (0.3234, -0.1339, -5.75), (0.3234, -0.1339, 5.75), (0.3031, -0.175, -5.75), (0.3031, -0.175, 5.75), (0.2777, -0.2131, -5.75), (0.2777, -0.2131, 5.75), (0.2475, -0.2475, -5.75), (0.2475, -0.2475, 5.75), (0.2131, -0.2777, -5.75), (0.2131, -0.2777, 5.75), (0.175, -0.3031, -5.75), (0.175, -0.3031, 5.75), (0.1339, -0.3234, -5.75), (0.1339, -0.3234, 5.75), (0.09059, -0.3381, -5.75), (0.09059, -0.3381, 5.75), (0.04568, -0.347, -5.75), (0.04568, -0.347, 5.75), (1.363e-07, -0.35, -5.75), (1.363e-07, -0.35, 5.75), (-0.04568, -0.347, -5.75), (-0.04568, -0.347, 5.75), (-0.09059, -0.3381, -5.75), (-0.09059, -0.3381, 5.75), (-0.1339, -0.3234, -5.75), (-0.1339, -0.3234, 5.75), (-0.175, -0.3031, -5.75), (-0.175, -0.3031, 5.75), (-0.2131, -0.2777, -5.75), (-0.2131, -0.2777, 5.75), (-0.2475, -0.2475, -5.75), (-0.2475, -0.2475, 5.75), (-0.2777, -0.2131, -5.75), (-0.2777, -0.2131, 5.75), (-0.3031, -0.175, -5.75), (-0.3031, -0.175, 5.75), (-0.3234, -0.1339, -5.75), (-0.3234, -0.1339, 5.75), (-0.3381, -0.09059, -5.75), (-0.3381, -0.09059, 5.75), (-0.347, -0.04568, -5.75), (-0.347, -0.04568, 5.75), (-0.35, 1.711e-07, -5.75), (-0.35, 1.711e-07, 5.75), (-0.347, 0.04568, -5.75), (-0.347, 0.04568, 5.75), (-0.3381, 0.09059, -5.75), (-0.3381, 0.09059, 5.75), (-0.3234, 0.1339, -5.75), (-0.3234, 0.1339, 5.75), (-0.3031, 0.175, -5.75), (-0.3031, 0.175, 5.75), (-0.2777, 0.2131, -5.75), (-0.2777, 0.2131, 5.75), (-0.2475, 0.2475, -5.75), (-0.2475, 0.2475, 5.75), (-0.2131, 0.2777, -5.75), (-0.2131, 0.2777, 5.75), (-0.175, 0.3031, -5.75), (-0.175, 0.3031, 5.75), (-0.1339, 0.3234, -5.75), (-0.1339, 0.3234, 5.75), (-0.09059, 0.3381, -5.75), (-0.09059, 0.3381, 5.75), (-0.04568, 0.347, -5.75), (-0.04568, 0.347, 5.75)], [], [(0, 1, 3, 2), (2, 3, 5, 4), (4, 5, 7, 6), (6, 7, 9, 8), (8, 9, 11, 10), (10, 11, 13, 12), (12, 13, 15, 14), (14, 15, 17, 16), (16, 17, 19, 18), (18, 19, 21, 20), (20, 21, 23, 22), (22, 23, 25, 24), (24, 25, 27, 26), (26, 27, 29, 28), (28, 29, 31, 30), (30, 31, 33, 32), (32, 33, 35, 34), (34, 35, 37, 36), (36, 37, 39, 38), (38, 39, 41, 40), (40, 41, 43, 42), (42, 43, 45, 44), (44, 45, 47, 46), (46, 47, 49, 48), (48, 49, 51, 50), (50, 51, 53, 52), (52, 53, 55, 54), (54, 55, 57, 56), (56, 57, 59, 58), (58, 59, 61, 60), (60, 61, 63, 62), (62, 63, 65, 64), (64, 65, 67, 66), (66, 67, 69, 68), (68, 69, 71, 70), (70, 71, 73, 72), (72, 73, 75, 74), (74, 75, 77, 76), (76, 77, 79, 78), (78, 79, 81, 80), (80, 81, 83, 82), (82, 83, 85, 84), (84, 85, 87, 86), (86, 87, 89, 88), (88, 89, 91, 90), (90, 91, 93, 92), (3, 1, 95, 93, 91, 89, 87, 85, 83, 81, 79, 77, 75, 73, 71, 69, 67, 65, 63, 61, 59, 57, 55, 53, 51, 49, 47, 45, 43, 41, 39, 37, 35, 33, 31, 29, 27, 25, 23, 21, 19, 17, 15, 13, 11, 9, 7, 5), (92, 93, 95, 94), (94, 95, 1, 0), (0, 2, 4, 6, 8, 10, 12, 14, 16, 18, 20, 22, 24, 26, 28, 30, 32, 34, 36, 38, 40, 42, 44, 46, 48, 50, 52, 54, 56, 58, 60, 62, 64, 66, 68, 70, 72, 74, 76, 78, 80, 82, 84, 86, 88, 90, 92, 94)])
_uv = me_cylinder.uv_layers.new(name='UVMap')
_uv.uv.foreach_set('vector', [1.0, 0.5, 1.0, 1.0, 0.9792, 1.0, 0.9792, 0.5, 0.9792, 0.5, 0.9792, 1.0, 0.9583, 1.0, 0.9583, 0.5, 0.9583, 0.5, 0.9583, 1.0, 0.9375, 1.0, 0.9375, 0.5, 0.9375, 0.5, 0.9375, 1.0, 0.9167, 1.0, 0.9167, 0.5, 0.9167, 0.5, 0.9167, 1.0, 0.8958, 1.0, 0.8958, 0.5, 0.8958, 0.5, 0.8958, 1.0, 0.875, 1.0, 0.875, 0.5, 0.875, 0.5, 0.875, 1.0, 0.8542, 1.0, 0.8542, 0.5, 0.8542, 0.5, 0.8542, 1.0, 0.8333, 1.0, 0.8333, 0.5, 0.8333, 0.5, 0.8333, 1.0, 0.8125, 1.0, 0.8125, 0.5, 0.8125, 0.5, 0.8125, 1.0, 0.7917, 1.0, 0.7917, 0.5, 0.7917, 0.5, 0.7917, 1.0, 0.7708, 1.0, 0.7708, 0.5, 0.7708, 0.5, 0.7708, 1.0, 0.75, 1.0, 0.75, 0.5, 0.75, 0.5, 0.75, 1.0, 0.7292, 1.0, 0.7292, 0.5, 0.7292, 0.5, 0.7292, 1.0, 0.7083, 1.0, 0.7083, 0.5, 0.7083, 0.5, 0.7083, 1.0, 0.6875, 1.0, 0.6875, 0.5, 0.6875, 0.5, 0.6875, 1.0, 0.6667, 1.0, 0.6667, 0.5, 0.6667, 0.5, 0.6667, 1.0, 0.6458, 1.0, 0.6458, 0.5, 0.6458, 0.5, 0.6458, 1.0, 0.625, 1.0, 0.625, 0.5, 0.625, 0.5, 0.625, 1.0, 0.6042, 1.0, 0.6042, 0.5, 0.6042, 0.5, 0.6042, 1.0, 0.5833, 1.0, 0.5833, 0.5, 0.5833, 0.5, 0.5833, 1.0, 0.5625, 1.0, 0.5625, 0.5, 0.5625, 0.5, 0.5625, 1.0, 0.5417, 1.0, 0.5417, 0.5, 0.5417, 0.5, 0.5417, 1.0, 0.5208, 1.0, 0.5208, 0.5, 0.5208, 0.5, 0.5208, 1.0, 0.5, 1.0, 0.5, 0.5, 0.5, 0.5, 0.5, 1.0, 0.4792, 1.0, 0.4792, 0.5, 0.4792, 0.5, 0.4792, 1.0, 0.4583, 1.0, 0.4583, 0.5, 0.4583, 0.5, 0.4583, 1.0, 0.4375, 1.0, 0.4375, 0.5, 0.4375, 0.5, 0.4375, 1.0, 0.4167, 1.0, 0.4167, 0.5, 0.4167, 0.5, 0.4167, 1.0, 0.3958, 1.0, 0.3958, 0.5, 0.3958, 0.5, 0.3958, 1.0, 0.375, 1.0, 0.375, 0.5, 0.375, 0.5, 0.375, 1.0, 0.3542, 1.0, 0.3542, 0.5, 0.3542, 0.5, 0.3542, 1.0, 0.3333, 1.0, 0.3333, 0.5, 0.3333, 0.5, 0.3333, 1.0, 0.3125, 1.0, 0.3125, 0.5, 0.3125, 0.5, 0.3125, 1.0, 0.2917, 1.0, 0.2917, 0.5, 0.2917, 0.5, 0.2917, 1.0, 0.2708, 1.0, 0.2708, 0.5, 0.2708, 0.5, 0.2708, 1.0, 0.25, 1.0, 0.25, 0.5, 0.25, 0.5, 0.25, 1.0, 0.2292, 1.0, 0.2292, 0.5, 0.2292, 0.5, 0.2292, 1.0, 0.2083, 1.0, 0.2083, 0.5, 0.2083, 0.5, 0.2083, 1.0, 0.1875, 1.0, 0.1875, 0.5, 0.1875, 0.5, 0.1875, 1.0, 0.1667, 1.0, 0.1667, 0.5, 0.1667, 0.5, 0.1667, 1.0, 0.1458, 1.0, 0.1458, 0.5, 0.1458, 0.5, 0.1458, 1.0, 0.125, 1.0, 0.125, 0.5, 0.125, 0.5, 0.125, 1.0, 0.1042, 1.0, 0.1042, 0.5, 0.1042, 0.5, 0.1042, 1.0, 0.08333, 1.0, 0.08333, 0.5, 0.08333, 0.5, 0.08333, 1.0, 0.0625, 1.0, 0.0625, 0.5, 0.0625, 0.5, 0.0625, 1.0, 0.04167, 1.0, 0.04167, 0.5, 0.2813, 0.4879, 0.25, 0.49, 0.2187, 0.4879, 0.1879, 0.4818, 0.1582, 0.4717, 0.13, 0.4578, 0.1039, 0.4404, 0.08029, 0.4197, 0.0596, 0.3961, 0.04215, 0.37, 0.02827, 0.3418, 0.01818, 0.3121, 0.01205, 0.2813, 0.01, 0.25, 0.01205, 0.2187, 0.01818, 0.1879, 0.02827, 0.1582, 0.04215, 0.13, 0.0596, 0.1039, 0.08029, 0.08029, 0.1039, 0.0596, 0.13, 0.04215, 0.1582, 0.02827, 0.1879, 0.01818, 0.2187, 0.01205, 0.25, 0.01, 0.2813, 0.01205, 0.3121, 0.01818, 0.3418, 0.02827, 0.37, 0.04215, 0.3961, 0.0596, 0.4197, 0.08029, 0.4404, 0.1039, 0.4578, 0.13, 0.4717, 0.1582, 0.4818, 0.1879, 0.4879, 0.2187, 0.49, 0.25, 0.4879, 0.2813, 0.4818, 0.3121, 0.4717, 0.3418, 0.4578, 0.37, 0.4404, 0.3961, 0.4197, 0.4197, 0.3961, 0.4404, 0.37, 0.4578, 0.3418, 0.4717, 0.3121, 0.4818, 0.04167, 0.5, 0.04167, 1.0, 0.02083, 1.0, 0.02083, 0.5, 0.02083, 0.5, 0.02083, 1.0, 3.763e-07, 1.0, 3.763e-07, 0.5, 0.75, 0.49, 0.7813, 0.4879, 0.8121, 0.4818, 0.8418, 0.4717, 0.87, 0.4578, 0.8961, 0.4404, 0.9197, 0.4197, 0.9404, 0.3961, 0.9578, 0.37, 0.9717, 0.3418, 0.9818, 0.3121, 0.9879, 0.2813, 0.99, 0.25, 0.9879, 0.2187, 0.9818, 0.1879, 0.9717, 0.1582, 0.9578, 0.13, 0.9404, 0.1039, 0.9197, 0.08029, 0.8961, 0.0596, 0.87, 0.04215, 0.8418, 0.02827, 0.8121, 0.01818, 0.7813, 0.01205, 0.75, 0.01, 0.7187, 0.01205, 0.6879, 0.01818, 0.6582, 0.02827, 0.63, 0.04215, 0.6039, 0.0596, 0.5803, 0.08029, 0.5596, 0.1039, 0.5422, 0.13, 0.5283, 0.1582, 0.5182, 0.1879, 0.5121, 0.2187, 0.51, 0.25, 0.5121, 0.2813, 0.5182, 0.3121, 0.5283, 0.3418, 0.5422, 0.37, 0.5596, 0.3961, 0.5803, 0.4197, 0.6039, 0.4404, 0.63, 0.4578, 0.6582, 0.4717, 0.6879, 0.4818, 0.7187, 0.4879])
me_cylinder.materials.append(mat_metal)
me_cylinder.use_remesh_fix_poles = True
me_cylinder.use_remesh_preserve_attributes = False
me_cylinder.use_mirror_vertex_groups = False
me_cylinder.update()
me_cylinder_001 = bpy.data.meshes.new('Cylinder.001')
me_cylinder_001.from_pydata([(0.0, 0.35, -5.75), (0.0, 0.35, 5.75), (0.04568, 0.347, -5.75), (0.04568, 0.347, 5.75), (0.09059, 0.3381, -5.75), (0.09059, 0.3381, 5.75), (0.1339, 0.3234, -5.75), (0.1339, 0.3234, 5.75), (0.175, 0.3031, -5.75), (0.175, 0.3031, 5.75), (0.2131, 0.2777, -5.75), (0.2131, 0.2777, 5.75), (0.2475, 0.2475, -5.75), (0.2475, 0.2475, 5.75), (0.2777, 0.2131, -5.75), (0.2777, 0.2131, 5.75), (0.3031, 0.175, -5.75), (0.3031, 0.175, 5.75), (0.3234, 0.1339, -5.75), (0.3234, 0.1339, 5.75), (0.3381, 0.09059, -5.75), (0.3381, 0.09059, 5.75), (0.347, 0.04568, -5.75), (0.347, 0.04568, 5.75), (0.35, 6.815e-08, -5.75), (0.35, 6.815e-08, 5.75), (0.347, -0.04568, -5.75), (0.347, -0.04568, 5.75), (0.3381, -0.09059, -5.75), (0.3381, -0.09059, 5.75), (0.3234, -0.1339, -5.75), (0.3234, -0.1339, 5.75), (0.3031, -0.175, -5.75), (0.3031, -0.175, 5.75), (0.2777, -0.2131, -5.75), (0.2777, -0.2131, 5.75), (0.2475, -0.2475, -5.75), (0.2475, -0.2475, 5.75), (0.2131, -0.2777, -5.75), (0.2131, -0.2777, 5.75), (0.175, -0.3031, -5.75), (0.175, -0.3031, 5.75), (0.1339, -0.3234, -5.75), (0.1339, -0.3234, 5.75), (0.09059, -0.3381, -5.75), (0.09059, -0.3381, 5.75), (0.04568, -0.347, -5.75), (0.04568, -0.347, 5.75), (1.363e-07, -0.35, -5.75), (1.363e-07, -0.35, 5.75), (-0.04568, -0.347, -5.75), (-0.04568, -0.347, 5.75), (-0.09059, -0.3381, -5.75), (-0.09059, -0.3381, 5.75), (-0.1339, -0.3234, -5.75), (-0.1339, -0.3234, 5.75), (-0.175, -0.3031, -5.75), (-0.175, -0.3031, 5.75), (-0.2131, -0.2777, -5.75), (-0.2131, -0.2777, 5.75), (-0.2475, -0.2475, -5.75), (-0.2475, -0.2475, 5.75), (-0.2777, -0.2131, -5.75), (-0.2777, -0.2131, 5.75), (-0.3031, -0.175, -5.75), (-0.3031, -0.175, 5.75), (-0.3234, -0.1339, -5.75), (-0.3234, -0.1339, 5.75), (-0.3381, -0.09059, -5.75), (-0.3381, -0.09059, 5.75), (-0.347, -0.04568, -5.75), (-0.347, -0.04568, 5.75), (-0.35, 1.711e-07, -5.75), (-0.35, 1.711e-07, 5.75), (-0.347, 0.04568, -5.75), (-0.347, 0.04568, 5.75), (-0.3381, 0.09059, -5.75), (-0.3381, 0.09059, 5.75), (-0.3234, 0.1339, -5.75), (-0.3234, 0.1339, 5.75), (-0.3031, 0.175, -5.75), (-0.3031, 0.175, 5.75), (-0.2777, 0.2131, -5.75), (-0.2777, 0.2131, 5.75), (-0.2475, 0.2475, -5.75), (-0.2475, 0.2475, 5.75), (-0.2131, 0.2777, -5.75), (-0.2131, 0.2777, 5.75), (-0.175, 0.3031, -5.75), (-0.175, 0.3031, 5.75), (-0.1339, 0.3234, -5.75), (-0.1339, 0.3234, 5.75), (-0.09059, 0.3381, -5.75), (-0.09059, 0.3381, 5.75), (-0.04568, 0.347, -5.75), (-0.04568, 0.347, 5.75)], [], [(0, 1, 3, 2), (2, 3, 5, 4), (4, 5, 7, 6), (6, 7, 9, 8), (8, 9, 11, 10), (10, 11, 13, 12), (12, 13, 15, 14), (14, 15, 17, 16), (16, 17, 19, 18), (18, 19, 21, 20), (20, 21, 23, 22), (22, 23, 25, 24), (24, 25, 27, 26), (26, 27, 29, 28), (28, 29, 31, 30), (30, 31, 33, 32), (32, 33, 35, 34), (34, 35, 37, 36), (36, 37, 39, 38), (38, 39, 41, 40), (40, 41, 43, 42), (42, 43, 45, 44), (44, 45, 47, 46), (46, 47, 49, 48), (48, 49, 51, 50), (50, 51, 53, 52), (52, 53, 55, 54), (54, 55, 57, 56), (56, 57, 59, 58), (58, 59, 61, 60), (60, 61, 63, 62), (62, 63, 65, 64), (64, 65, 67, 66), (66, 67, 69, 68), (68, 69, 71, 70), (70, 71, 73, 72), (72, 73, 75, 74), (74, 75, 77, 76), (76, 77, 79, 78), (78, 79, 81, 80), (80, 81, 83, 82), (82, 83, 85, 84), (84, 85, 87, 86), (86, 87, 89, 88), (88, 89, 91, 90), (90, 91, 93, 92), (3, 1, 95, 93, 91, 89, 87, 85, 83, 81, 79, 77, 75, 73, 71, 69, 67, 65, 63, 61, 59, 57, 55, 53, 51, 49, 47, 45, 43, 41, 39, 37, 35, 33, 31, 29, 27, 25, 23, 21, 19, 17, 15, 13, 11, 9, 7, 5), (92, 93, 95, 94), (94, 95, 1, 0), (0, 2, 4, 6, 8, 10, 12, 14, 16, 18, 20, 22, 24, 26, 28, 30, 32, 34, 36, 38, 40, 42, 44, 46, 48, 50, 52, 54, 56, 58, 60, 62, 64, 66, 68, 70, 72, 74, 76, 78, 80, 82, 84, 86, 88, 90, 92, 94)])
_uv = me_cylinder_001.uv_layers.new(name='UVMap')
_uv.uv.foreach_set('vector', [1.0, 0.5, 1.0, 1.0, 0.9792, 1.0, 0.9792, 0.5, 0.9792, 0.5, 0.9792, 1.0, 0.9583, 1.0, 0.9583, 0.5, 0.9583, 0.5, 0.9583, 1.0, 0.9375, 1.0, 0.9375, 0.5, 0.9375, 0.5, 0.9375, 1.0, 0.9167, 1.0, 0.9167, 0.5, 0.9167, 0.5, 0.9167, 1.0, 0.8958, 1.0, 0.8958, 0.5, 0.8958, 0.5, 0.8958, 1.0, 0.875, 1.0, 0.875, 0.5, 0.875, 0.5, 0.875, 1.0, 0.8542, 1.0, 0.8542, 0.5, 0.8542, 0.5, 0.8542, 1.0, 0.8333, 1.0, 0.8333, 0.5, 0.8333, 0.5, 0.8333, 1.0, 0.8125, 1.0, 0.8125, 0.5, 0.8125, 0.5, 0.8125, 1.0, 0.7917, 1.0, 0.7917, 0.5, 0.7917, 0.5, 0.7917, 1.0, 0.7708, 1.0, 0.7708, 0.5, 0.7708, 0.5, 0.7708, 1.0, 0.75, 1.0, 0.75, 0.5, 0.75, 0.5, 0.75, 1.0, 0.7292, 1.0, 0.7292, 0.5, 0.7292, 0.5, 0.7292, 1.0, 0.7083, 1.0, 0.7083, 0.5, 0.7083, 0.5, 0.7083, 1.0, 0.6875, 1.0, 0.6875, 0.5, 0.6875, 0.5, 0.6875, 1.0, 0.6667, 1.0, 0.6667, 0.5, 0.6667, 0.5, 0.6667, 1.0, 0.6458, 1.0, 0.6458, 0.5, 0.6458, 0.5, 0.6458, 1.0, 0.625, 1.0, 0.625, 0.5, 0.625, 0.5, 0.625, 1.0, 0.6042, 1.0, 0.6042, 0.5, 0.6042, 0.5, 0.6042, 1.0, 0.5833, 1.0, 0.5833, 0.5, 0.5833, 0.5, 0.5833, 1.0, 0.5625, 1.0, 0.5625, 0.5, 0.5625, 0.5, 0.5625, 1.0, 0.5417, 1.0, 0.5417, 0.5, 0.5417, 0.5, 0.5417, 1.0, 0.5208, 1.0, 0.5208, 0.5, 0.5208, 0.5, 0.5208, 1.0, 0.5, 1.0, 0.5, 0.5, 0.5, 0.5, 0.5, 1.0, 0.4792, 1.0, 0.4792, 0.5, 0.4792, 0.5, 0.4792, 1.0, 0.4583, 1.0, 0.4583, 0.5, 0.4583, 0.5, 0.4583, 1.0, 0.4375, 1.0, 0.4375, 0.5, 0.4375, 0.5, 0.4375, 1.0, 0.4167, 1.0, 0.4167, 0.5, 0.4167, 0.5, 0.4167, 1.0, 0.3958, 1.0, 0.3958, 0.5, 0.3958, 0.5, 0.3958, 1.0, 0.375, 1.0, 0.375, 0.5, 0.375, 0.5, 0.375, 1.0, 0.3542, 1.0, 0.3542, 0.5, 0.3542, 0.5, 0.3542, 1.0, 0.3333, 1.0, 0.3333, 0.5, 0.3333, 0.5, 0.3333, 1.0, 0.3125, 1.0, 0.3125, 0.5, 0.3125, 0.5, 0.3125, 1.0, 0.2917, 1.0, 0.2917, 0.5, 0.2917, 0.5, 0.2917, 1.0, 0.2708, 1.0, 0.2708, 0.5, 0.2708, 0.5, 0.2708, 1.0, 0.25, 1.0, 0.25, 0.5, 0.25, 0.5, 0.25, 1.0, 0.2292, 1.0, 0.2292, 0.5, 0.2292, 0.5, 0.2292, 1.0, 0.2083, 1.0, 0.2083, 0.5, 0.2083, 0.5, 0.2083, 1.0, 0.1875, 1.0, 0.1875, 0.5, 0.1875, 0.5, 0.1875, 1.0, 0.1667, 1.0, 0.1667, 0.5, 0.1667, 0.5, 0.1667, 1.0, 0.1458, 1.0, 0.1458, 0.5, 0.1458, 0.5, 0.1458, 1.0, 0.125, 1.0, 0.125, 0.5, 0.125, 0.5, 0.125, 1.0, 0.1042, 1.0, 0.1042, 0.5, 0.1042, 0.5, 0.1042, 1.0, 0.08333, 1.0, 0.08333, 0.5, 0.08333, 0.5, 0.08333, 1.0, 0.0625, 1.0, 0.0625, 0.5, 0.0625, 0.5, 0.0625, 1.0, 0.04167, 1.0, 0.04167, 0.5, 0.2813, 0.4879, 0.25, 0.49, 0.2187, 0.4879, 0.1879, 0.4818, 0.1582, 0.4717, 0.13, 0.4578, 0.1039, 0.4404, 0.08029, 0.4197, 0.0596, 0.3961, 0.04215, 0.37, 0.02827, 0.3418, 0.01818, 0.3121, 0.01205, 0.2813, 0.01, 0.25, 0.01205, 0.2187, 0.01818, 0.1879, 0.02827, 0.1582, 0.04215, 0.13, 0.0596, 0.1039, 0.08029, 0.08029, 0.1039, 0.0596, 0.13, 0.04215, 0.1582, 0.02827, 0.1879, 0.01818, 0.2187, 0.01205, 0.25, 0.01, 0.2813, 0.01205, 0.3121, 0.01818, 0.3418, 0.02827, 0.37, 0.04215, 0.3961, 0.0596, 0.4197, 0.08029, 0.4404, 0.1039, 0.4578, 0.13, 0.4717, 0.1582, 0.4818, 0.1879, 0.4879, 0.2187, 0.49, 0.25, 0.4879, 0.2813, 0.4818, 0.3121, 0.4717, 0.3418, 0.4578, 0.37, 0.4404, 0.3961, 0.4197, 0.4197, 0.3961, 0.4404, 0.37, 0.4578, 0.3418, 0.4717, 0.3121, 0.4818, 0.04167, 0.5, 0.04167, 1.0, 0.02083, 1.0, 0.02083, 0.5, 0.02083, 0.5, 0.02083, 1.0, 3.763e-07, 1.0, 3.763e-07, 0.5, 0.75, 0.49, 0.7813, 0.4879, 0.8121, 0.4818, 0.8418, 0.4717, 0.87, 0.4578, 0.8961, 0.4404, 0.9197, 0.4197, 0.9404, 0.3961, 0.9578, 0.37, 0.9717, 0.3418, 0.9818, 0.3121, 0.9879, 0.2813, 0.99, 0.25, 0.9879, 0.2187, 0.9818, 0.1879, 0.9717, 0.1582, 0.9578, 0.13, 0.9404, 0.1039, 0.9197, 0.08029, 0.8961, 0.0596, 0.87, 0.04215, 0.8418, 0.02827, 0.8121, 0.01818, 0.7813, 0.01205, 0.75, 0.01, 0.7187, 0.01205, 0.6879, 0.01818, 0.6582, 0.02827, 0.63, 0.04215, 0.6039, 0.0596, 0.5803, 0.08029, 0.5596, 0.1039, 0.5422, 0.13, 0.5283, 0.1582, 0.5182, 0.1879, 0.5121, 0.2187, 0.51, 0.25, 0.5121, 0.2813, 0.5182, 0.3121, 0.5283, 0.3418, 0.5422, 0.37, 0.5596, 0.3961, 0.5803, 0.4197, 0.6039, 0.4404, 0.63, 0.4578, 0.6582, 0.4717, 0.6879, 0.4818, 0.7187, 0.4879])
me_cylinder_001.materials.append(mat_metal)
me_cylinder_001.use_remesh_fix_poles = True
me_cylinder_001.use_remesh_preserve_attributes = False
me_cylinder_001.use_mirror_vertex_groups = False
me_cylinder_001.update()
me_cylinder_003 = bpy.data.meshes.new('Cylinder.003')
me_cylinder_003.from_pydata([(0.0, 0.35, -5.75), (0.0, 0.35, 5.75), (0.04568, 0.347, -5.75), (0.04568, 0.347, 5.75), (0.09059, 0.3381, -5.75), (0.09059, 0.3381, 5.75), (0.1339, 0.3234, -5.75), (0.1339, 0.3234, 5.75), (0.175, 0.3031, -5.75), (0.175, 0.3031, 5.75), (0.2131, 0.2777, -5.75), (0.2131, 0.2777, 5.75), (0.2475, 0.2475, -5.75), (0.2475, 0.2475, 5.75), (0.2777, 0.2131, -5.75), (0.2777, 0.2131, 5.75), (0.3031, 0.175, -5.75), (0.3031, 0.175, 5.75), (0.3234, 0.1339, -5.75), (0.3234, 0.1339, 5.75), (0.3381, 0.09059, -5.75), (0.3381, 0.09059, 5.75), (0.347, 0.04568, -5.75), (0.347, 0.04568, 5.75), (0.35, 6.815e-08, -5.75), (0.35, 6.815e-08, 5.75), (0.347, -0.04568, -5.75), (0.347, -0.04568, 5.75), (0.3381, -0.09059, -5.75), (0.3381, -0.09059, 5.75), (0.3234, -0.1339, -5.75), (0.3234, -0.1339, 5.75), (0.3031, -0.175, -5.75), (0.3031, -0.175, 5.75), (0.2777, -0.2131, -5.75), (0.2777, -0.2131, 5.75), (0.2475, -0.2475, -5.75), (0.2475, -0.2475, 5.75), (0.2131, -0.2777, -5.75), (0.2131, -0.2777, 5.75), (0.175, -0.3031, -5.75), (0.175, -0.3031, 5.75), (0.1339, -0.3234, -5.75), (0.1339, -0.3234, 5.75), (0.09059, -0.3381, -5.75), (0.09059, -0.3381, 5.75), (0.04568, -0.347, -5.75), (0.04568, -0.347, 5.75), (1.363e-07, -0.35, -5.75), (1.363e-07, -0.35, 5.75), (-0.04568, -0.347, -5.75), (-0.04568, -0.347, 5.75), (-0.09059, -0.3381, -5.75), (-0.09059, -0.3381, 5.75), (-0.1339, -0.3234, -5.75), (-0.1339, -0.3234, 5.75), (-0.175, -0.3031, -5.75), (-0.175, -0.3031, 5.75), (-0.2131, -0.2777, -5.75), (-0.2131, -0.2777, 5.75), (-0.2475, -0.2475, -5.75), (-0.2475, -0.2475, 5.75), (-0.2777, -0.2131, -5.75), (-0.2777, -0.2131, 5.75), (-0.3031, -0.175, -5.75), (-0.3031, -0.175, 5.75), (-0.3234, -0.1339, -5.75), (-0.3234, -0.1339, 5.75), (-0.3381, -0.09059, -5.75), (-0.3381, -0.09059, 5.75), (-0.347, -0.04568, -5.75), (-0.347, -0.04568, 5.75), (-0.35, 1.711e-07, -5.75), (-0.35, 1.711e-07, 5.75), (-0.347, 0.04568, -5.75), (-0.347, 0.04568, 5.75), (-0.3381, 0.09059, -5.75), (-0.3381, 0.09059, 5.75), (-0.3234, 0.1339, -5.75), (-0.3234, 0.1339, 5.75), (-0.3031, 0.175, -5.75), (-0.3031, 0.175, 5.75), (-0.2777, 0.2131, -5.75), (-0.2777, 0.2131, 5.75), (-0.2475, 0.2475, -5.75), (-0.2475, 0.2475, 5.75), (-0.2131, 0.2777, -5.75), (-0.2131, 0.2777, 5.75), (-0.175, 0.3031, -5.75), (-0.175, 0.3031, 5.75), (-0.1339, 0.3234, -5.75), (-0.1339, 0.3234, 5.75), (-0.09059, 0.3381, -5.75), (-0.09059, 0.3381, 5.75), (-0.04568, 0.347, -5.75), (-0.04568, 0.347, 5.75)], [], [(0, 1, 3, 2), (2, 3, 5, 4), (4, 5, 7, 6), (6, 7, 9, 8), (8, 9, 11, 10), (10, 11, 13, 12), (12, 13, 15, 14), (14, 15, 17, 16), (16, 17, 19, 18), (18, 19, 21, 20), (20, 21, 23, 22), (22, 23, 25, 24), (24, 25, 27, 26), (26, 27, 29, 28), (28, 29, 31, 30), (30, 31, 33, 32), (32, 33, 35, 34), (34, 35, 37, 36), (36, 37, 39, 38), (38, 39, 41, 40), (40, 41, 43, 42), (42, 43, 45, 44), (44, 45, 47, 46), (46, 47, 49, 48), (48, 49, 51, 50), (50, 51, 53, 52), (52, 53, 55, 54), (54, 55, 57, 56), (56, 57, 59, 58), (58, 59, 61, 60), (60, 61, 63, 62), (62, 63, 65, 64), (64, 65, 67, 66), (66, 67, 69, 68), (68, 69, 71, 70), (70, 71, 73, 72), (72, 73, 75, 74), (74, 75, 77, 76), (76, 77, 79, 78), (78, 79, 81, 80), (80, 81, 83, 82), (82, 83, 85, 84), (84, 85, 87, 86), (86, 87, 89, 88), (88, 89, 91, 90), (90, 91, 93, 92), (3, 1, 95, 93, 91, 89, 87, 85, 83, 81, 79, 77, 75, 73, 71, 69, 67, 65, 63, 61, 59, 57, 55, 53, 51, 49, 47, 45, 43, 41, 39, 37, 35, 33, 31, 29, 27, 25, 23, 21, 19, 17, 15, 13, 11, 9, 7, 5), (92, 93, 95, 94), (94, 95, 1, 0), (0, 2, 4, 6, 8, 10, 12, 14, 16, 18, 20, 22, 24, 26, 28, 30, 32, 34, 36, 38, 40, 42, 44, 46, 48, 50, 52, 54, 56, 58, 60, 62, 64, 66, 68, 70, 72, 74, 76, 78, 80, 82, 84, 86, 88, 90, 92, 94)])
_uv = me_cylinder_003.uv_layers.new(name='UVMap')
_uv.uv.foreach_set('vector', [1.0, 0.5, 1.0, 1.0, 0.9792, 1.0, 0.9792, 0.5, 0.9792, 0.5, 0.9792, 1.0, 0.9583, 1.0, 0.9583, 0.5, 0.9583, 0.5, 0.9583, 1.0, 0.9375, 1.0, 0.9375, 0.5, 0.9375, 0.5, 0.9375, 1.0, 0.9167, 1.0, 0.9167, 0.5, 0.9167, 0.5, 0.9167, 1.0, 0.8958, 1.0, 0.8958, 0.5, 0.8958, 0.5, 0.8958, 1.0, 0.875, 1.0, 0.875, 0.5, 0.875, 0.5, 0.875, 1.0, 0.8542, 1.0, 0.8542, 0.5, 0.8542, 0.5, 0.8542, 1.0, 0.8333, 1.0, 0.8333, 0.5, 0.8333, 0.5, 0.8333, 1.0, 0.8125, 1.0, 0.8125, 0.5, 0.8125, 0.5, 0.8125, 1.0, 0.7917, 1.0, 0.7917, 0.5, 0.7917, 0.5, 0.7917, 1.0, 0.7708, 1.0, 0.7708, 0.5, 0.7708, 0.5, 0.7708, 1.0, 0.75, 1.0, 0.75, 0.5, 0.75, 0.5, 0.75, 1.0, 0.7292, 1.0, 0.7292, 0.5, 0.7292, 0.5, 0.7292, 1.0, 0.7083, 1.0, 0.7083, 0.5, 0.7083, 0.5, 0.7083, 1.0, 0.6875, 1.0, 0.6875, 0.5, 0.6875, 0.5, 0.6875, 1.0, 0.6667, 1.0, 0.6667, 0.5, 0.6667, 0.5, 0.6667, 1.0, 0.6458, 1.0, 0.6458, 0.5, 0.6458, 0.5, 0.6458, 1.0, 0.625, 1.0, 0.625, 0.5, 0.625, 0.5, 0.625, 1.0, 0.6042, 1.0, 0.6042, 0.5, 0.6042, 0.5, 0.6042, 1.0, 0.5833, 1.0, 0.5833, 0.5, 0.5833, 0.5, 0.5833, 1.0, 0.5625, 1.0, 0.5625, 0.5, 0.5625, 0.5, 0.5625, 1.0, 0.5417, 1.0, 0.5417, 0.5, 0.5417, 0.5, 0.5417, 1.0, 0.5208, 1.0, 0.5208, 0.5, 0.5208, 0.5, 0.5208, 1.0, 0.5, 1.0, 0.5, 0.5, 0.5, 0.5, 0.5, 1.0, 0.4792, 1.0, 0.4792, 0.5, 0.4792, 0.5, 0.4792, 1.0, 0.4583, 1.0, 0.4583, 0.5, 0.4583, 0.5, 0.4583, 1.0, 0.4375, 1.0, 0.4375, 0.5, 0.4375, 0.5, 0.4375, 1.0, 0.4167, 1.0, 0.4167, 0.5, 0.4167, 0.5, 0.4167, 1.0, 0.3958, 1.0, 0.3958, 0.5, 0.3958, 0.5, 0.3958, 1.0, 0.375, 1.0, 0.375, 0.5, 0.375, 0.5, 0.375, 1.0, 0.3542, 1.0, 0.3542, 0.5, 0.3542, 0.5, 0.3542, 1.0, 0.3333, 1.0, 0.3333, 0.5, 0.3333, 0.5, 0.3333, 1.0, 0.3125, 1.0, 0.3125, 0.5, 0.3125, 0.5, 0.3125, 1.0, 0.2917, 1.0, 0.2917, 0.5, 0.2917, 0.5, 0.2917, 1.0, 0.2708, 1.0, 0.2708, 0.5, 0.2708, 0.5, 0.2708, 1.0, 0.25, 1.0, 0.25, 0.5, 0.25, 0.5, 0.25, 1.0, 0.2292, 1.0, 0.2292, 0.5, 0.2292, 0.5, 0.2292, 1.0, 0.2083, 1.0, 0.2083, 0.5, 0.2083, 0.5, 0.2083, 1.0, 0.1875, 1.0, 0.1875, 0.5, 0.1875, 0.5, 0.1875, 1.0, 0.1667, 1.0, 0.1667, 0.5, 0.1667, 0.5, 0.1667, 1.0, 0.1458, 1.0, 0.1458, 0.5, 0.1458, 0.5, 0.1458, 1.0, 0.125, 1.0, 0.125, 0.5, 0.125, 0.5, 0.125, 1.0, 0.1042, 1.0, 0.1042, 0.5, 0.1042, 0.5, 0.1042, 1.0, 0.08333, 1.0, 0.08333, 0.5, 0.08333, 0.5, 0.08333, 1.0, 0.0625, 1.0, 0.0625, 0.5, 0.0625, 0.5, 0.0625, 1.0, 0.04167, 1.0, 0.04167, 0.5, 0.2813, 0.4879, 0.25, 0.49, 0.2187, 0.4879, 0.1879, 0.4818, 0.1582, 0.4717, 0.13, 0.4578, 0.1039, 0.4404, 0.08029, 0.4197, 0.0596, 0.3961, 0.04215, 0.37, 0.02827, 0.3418, 0.01818, 0.3121, 0.01205, 0.2813, 0.01, 0.25, 0.01205, 0.2187, 0.01818, 0.1879, 0.02827, 0.1582, 0.04215, 0.13, 0.0596, 0.1039, 0.08029, 0.08029, 0.1039, 0.0596, 0.13, 0.04215, 0.1582, 0.02827, 0.1879, 0.01818, 0.2187, 0.01205, 0.25, 0.01, 0.2813, 0.01205, 0.3121, 0.01818, 0.3418, 0.02827, 0.37, 0.04215, 0.3961, 0.0596, 0.4197, 0.08029, 0.4404, 0.1039, 0.4578, 0.13, 0.4717, 0.1582, 0.4818, 0.1879, 0.4879, 0.2187, 0.49, 0.25, 0.4879, 0.2813, 0.4818, 0.3121, 0.4717, 0.3418, 0.4578, 0.37, 0.4404, 0.3961, 0.4197, 0.4197, 0.3961, 0.4404, 0.37, 0.4578, 0.3418, 0.4717, 0.3121, 0.4818, 0.04167, 0.5, 0.04167, 1.0, 0.02083, 1.0, 0.02083, 0.5, 0.02083, 0.5, 0.02083, 1.0, 3.763e-07, 1.0, 3.763e-07, 0.5, 0.75, 0.49, 0.7813, 0.4879, 0.8121, 0.4818, 0.8418, 0.4717, 0.87, 0.4578, 0.8961, 0.4404, 0.9197, 0.4197, 0.9404, 0.3961, 0.9578, 0.37, 0.9717, 0.3418, 0.9818, 0.3121, 0.9879, 0.2813, 0.99, 0.25, 0.9879, 0.2187, 0.9818, 0.1879, 0.9717, 0.1582, 0.9578, 0.13, 0.9404, 0.1039, 0.9197, 0.08029, 0.8961, 0.0596, 0.87, 0.04215, 0.8418, 0.02827, 0.8121, 0.01818, 0.7813, 0.01205, 0.75, 0.01, 0.7187, 0.01205, 0.6879, 0.01818, 0.6582, 0.02827, 0.63, 0.04215, 0.6039, 0.0596, 0.5803, 0.08029, 0.5596, 0.1039, 0.5422, 0.13, 0.5283, 0.1582, 0.5182, 0.1879, 0.5121, 0.2187, 0.51, 0.25, 0.5121, 0.2813, 0.5182, 0.3121, 0.5283, 0.3418, 0.5422, 0.37, 0.5596, 0.3961, 0.5803, 0.4197, 0.6039, 0.4404, 0.63, 0.4578, 0.6582, 0.4717, 0.6879, 0.4818, 0.7187, 0.4879])
me_cylinder_003.materials.append(mat_metal)
me_cylinder_003.use_remesh_fix_poles = True
me_cylinder_003.use_remesh_preserve_attributes = False
me_cylinder_003.use_mirror_vertex_groups = False
me_cylinder_003.update()
me_cylinder_002 = bpy.data.meshes.new('Cylinder.002')
me_cylinder_002.from_pydata([(0.0, 0.35, -5.75), (0.0, 0.35, 5.75), (0.04568, 0.347, -5.75), (0.04568, 0.347, 5.75), (0.09059, 0.3381, -5.75), (0.09059, 0.3381, 5.75), (0.1339, 0.3234, -5.75), (0.1339, 0.3234, 5.75), (0.175, 0.3031, -5.75), (0.175, 0.3031, 5.75), (0.2131, 0.2777, -5.75), (0.2131, 0.2777, 5.75), (0.2475, 0.2475, -5.75), (0.2475, 0.2475, 5.75), (0.2777, 0.2131, -5.75), (0.2777, 0.2131, 5.75), (0.3031, 0.175, -5.75), (0.3031, 0.175, 5.75), (0.3234, 0.1339, -5.75), (0.3234, 0.1339, 5.75), (0.3381, 0.09059, -5.75), (0.3381, 0.09059, 5.75), (0.347, 0.04568, -5.75), (0.347, 0.04568, 5.75), (0.35, 6.815e-08, -5.75), (0.35, 6.815e-08, 5.75), (0.347, -0.04568, -5.75), (0.347, -0.04568, 5.75), (0.3381, -0.09059, -5.75), (0.3381, -0.09059, 5.75), (0.3234, -0.1339, -5.75), (0.3234, -0.1339, 5.75), (0.3031, -0.175, -5.75), (0.3031, -0.175, 5.75), (0.2777, -0.2131, -5.75), (0.2777, -0.2131, 5.75), (0.2475, -0.2475, -5.75), (0.2475, -0.2475, 5.75), (0.2131, -0.2777, -5.75), (0.2131, -0.2777, 5.75), (0.175, -0.3031, -5.75), (0.175, -0.3031, 5.75), (0.1339, -0.3234, -5.75), (0.1339, -0.3234, 5.75), (0.09059, -0.3381, -5.75), (0.09059, -0.3381, 5.75), (0.04568, -0.347, -5.75), (0.04568, -0.347, 5.75), (1.363e-07, -0.35, -5.75), (1.363e-07, -0.35, 5.75), (-0.04568, -0.347, -5.75), (-0.04568, -0.347, 5.75), (-0.09059, -0.3381, -5.75), (-0.09059, -0.3381, 5.75), (-0.1339, -0.3234, -5.75), (-0.1339, -0.3234, 5.75), (-0.175, -0.3031, -5.75), (-0.175, -0.3031, 5.75), (-0.2131, -0.2777, -5.75), (-0.2131, -0.2777, 5.75), (-0.2475, -0.2475, -5.75), (-0.2475, -0.2475, 5.75), (-0.2777, -0.2131, -5.75), (-0.2777, -0.2131, 5.75), (-0.3031, -0.175, -5.75), (-0.3031, -0.175, 5.75), (-0.3234, -0.1339, -5.75), (-0.3234, -0.1339, 5.75), (-0.3381, -0.09059, -5.75), (-0.3381, -0.09059, 5.75), (-0.347, -0.04568, -5.75), (-0.347, -0.04568, 5.75), (-0.35, 1.711e-07, -5.75), (-0.35, 1.711e-07, 5.75), (-0.347, 0.04568, -5.75), (-0.347, 0.04568, 5.75), (-0.3381, 0.09059, -5.75), (-0.3381, 0.09059, 5.75), (-0.3234, 0.1339, -5.75), (-0.3234, 0.1339, 5.75), (-0.3031, 0.175, -5.75), (-0.3031, 0.175, 5.75), (-0.2777, 0.2131, -5.75), (-0.2777, 0.2131, 5.75), (-0.2475, 0.2475, -5.75), (-0.2475, 0.2475, 5.75), (-0.2131, 0.2777, -5.75), (-0.2131, 0.2777, 5.75), (-0.175, 0.3031, -5.75), (-0.175, 0.3031, 5.75), (-0.1339, 0.3234, -5.75), (-0.1339, 0.3234, 5.75), (-0.09059, 0.3381, -5.75), (-0.09059, 0.3381, 5.75), (-0.04568, 0.347, -5.75), (-0.04568, 0.347, 5.75)], [], [(0, 1, 3, 2), (2, 3, 5, 4), (4, 5, 7, 6), (6, 7, 9, 8), (8, 9, 11, 10), (10, 11, 13, 12), (12, 13, 15, 14), (14, 15, 17, 16), (16, 17, 19, 18), (18, 19, 21, 20), (20, 21, 23, 22), (22, 23, 25, 24), (24, 25, 27, 26), (26, 27, 29, 28), (28, 29, 31, 30), (30, 31, 33, 32), (32, 33, 35, 34), (34, 35, 37, 36), (36, 37, 39, 38), (38, 39, 41, 40), (40, 41, 43, 42), (42, 43, 45, 44), (44, 45, 47, 46), (46, 47, 49, 48), (48, 49, 51, 50), (50, 51, 53, 52), (52, 53, 55, 54), (54, 55, 57, 56), (56, 57, 59, 58), (58, 59, 61, 60), (60, 61, 63, 62), (62, 63, 65, 64), (64, 65, 67, 66), (66, 67, 69, 68), (68, 69, 71, 70), (70, 71, 73, 72), (72, 73, 75, 74), (74, 75, 77, 76), (76, 77, 79, 78), (78, 79, 81, 80), (80, 81, 83, 82), (82, 83, 85, 84), (84, 85, 87, 86), (86, 87, 89, 88), (88, 89, 91, 90), (90, 91, 93, 92), (3, 1, 95, 93, 91, 89, 87, 85, 83, 81, 79, 77, 75, 73, 71, 69, 67, 65, 63, 61, 59, 57, 55, 53, 51, 49, 47, 45, 43, 41, 39, 37, 35, 33, 31, 29, 27, 25, 23, 21, 19, 17, 15, 13, 11, 9, 7, 5), (92, 93, 95, 94), (94, 95, 1, 0), (0, 2, 4, 6, 8, 10, 12, 14, 16, 18, 20, 22, 24, 26, 28, 30, 32, 34, 36, 38, 40, 42, 44, 46, 48, 50, 52, 54, 56, 58, 60, 62, 64, 66, 68, 70, 72, 74, 76, 78, 80, 82, 84, 86, 88, 90, 92, 94)])
_uv = me_cylinder_002.uv_layers.new(name='UVMap')
_uv.uv.foreach_set('vector', [1.0, 0.5, 1.0, 1.0, 0.9792, 1.0, 0.9792, 0.5, 0.9792, 0.5, 0.9792, 1.0, 0.9583, 1.0, 0.9583, 0.5, 0.9583, 0.5, 0.9583, 1.0, 0.9375, 1.0, 0.9375, 0.5, 0.9375, 0.5, 0.9375, 1.0, 0.9167, 1.0, 0.9167, 0.5, 0.9167, 0.5, 0.9167, 1.0, 0.8958, 1.0, 0.8958, 0.5, 0.8958, 0.5, 0.8958, 1.0, 0.875, 1.0, 0.875, 0.5, 0.875, 0.5, 0.875, 1.0, 0.8542, 1.0, 0.8542, 0.5, 0.8542, 0.5, 0.8542, 1.0, 0.8333, 1.0, 0.8333, 0.5, 0.8333, 0.5, 0.8333, 1.0, 0.8125, 1.0, 0.8125, 0.5, 0.8125, 0.5, 0.8125, 1.0, 0.7917, 1.0, 0.7917, 0.5, 0.7917, 0.5, 0.7917, 1.0, 0.7708, 1.0, 0.7708, 0.5, 0.7708, 0.5, 0.7708, 1.0, 0.75, 1.0, 0.75, 0.5, 0.75, 0.5, 0.75, 1.0, 0.7292, 1.0, 0.7292, 0.5, 0.7292, 0.5, 0.7292, 1.0, 0.7083, 1.0, 0.7083, 0.5, 0.7083, 0.5, 0.7083, 1.0, 0.6875, 1.0, 0.6875, 0.5, 0.6875, 0.5, 0.6875, 1.0, 0.6667, 1.0, 0.6667, 0.5, 0.6667, 0.5, 0.6667, 1.0, 0.6458, 1.0, 0.6458, 0.5, 0.6458, 0.5, 0.6458, 1.0, 0.625, 1.0, 0.625, 0.5, 0.625, 0.5, 0.625, 1.0, 0.6042, 1.0, 0.6042, 0.5, 0.6042, 0.5, 0.6042, 1.0, 0.5833, 1.0, 0.5833, 0.5, 0.5833, 0.5, 0.5833, 1.0, 0.5625, 1.0, 0.5625, 0.5, 0.5625, 0.5, 0.5625, 1.0, 0.5417, 1.0, 0.5417, 0.5, 0.5417, 0.5, 0.5417, 1.0, 0.5208, 1.0, 0.5208, 0.5, 0.5208, 0.5, 0.5208, 1.0, 0.5, 1.0, 0.5, 0.5, 0.5, 0.5, 0.5, 1.0, 0.4792, 1.0, 0.4792, 0.5, 0.4792, 0.5, 0.4792, 1.0, 0.4583, 1.0, 0.4583, 0.5, 0.4583, 0.5, 0.4583, 1.0, 0.4375, 1.0, 0.4375, 0.5, 0.4375, 0.5, 0.4375, 1.0, 0.4167, 1.0, 0.4167, 0.5, 0.4167, 0.5, 0.4167, 1.0, 0.3958, 1.0, 0.3958, 0.5, 0.3958, 0.5, 0.3958, 1.0, 0.375, 1.0, 0.375, 0.5, 0.375, 0.5, 0.375, 1.0, 0.3542, 1.0, 0.3542, 0.5, 0.3542, 0.5, 0.3542, 1.0, 0.3333, 1.0, 0.3333, 0.5, 0.3333, 0.5, 0.3333, 1.0, 0.3125, 1.0, 0.3125, 0.5, 0.3125, 0.5, 0.3125, 1.0, 0.2917, 1.0, 0.2917, 0.5, 0.2917, 0.5, 0.2917, 1.0, 0.2708, 1.0, 0.2708, 0.5, 0.2708, 0.5, 0.2708, 1.0, 0.25, 1.0, 0.25, 0.5, 0.25, 0.5, 0.25, 1.0, 0.2292, 1.0, 0.2292, 0.5, 0.2292, 0.5, 0.2292, 1.0, 0.2083, 1.0, 0.2083, 0.5, 0.2083, 0.5, 0.2083, 1.0, 0.1875, 1.0, 0.1875, 0.5, 0.1875, 0.5, 0.1875, 1.0, 0.1667, 1.0, 0.1667, 0.5, 0.1667, 0.5, 0.1667, 1.0, 0.1458, 1.0, 0.1458, 0.5, 0.1458, 0.5, 0.1458, 1.0, 0.125, 1.0, 0.125, 0.5, 0.125, 0.5, 0.125, 1.0, 0.1042, 1.0, 0.1042, 0.5, 0.1042, 0.5, 0.1042, 1.0, 0.08333, 1.0, 0.08333, 0.5, 0.08333, 0.5, 0.08333, 1.0, 0.0625, 1.0, 0.0625, 0.5, 0.0625, 0.5, 0.0625, 1.0, 0.04167, 1.0, 0.04167, 0.5, 0.2813, 0.4879, 0.25, 0.49, 0.2187, 0.4879, 0.1879, 0.4818, 0.1582, 0.4717, 0.13, 0.4578, 0.1039, 0.4404, 0.08029, 0.4197, 0.0596, 0.3961, 0.04215, 0.37, 0.02827, 0.3418, 0.01818, 0.3121, 0.01205, 0.2813, 0.01, 0.25, 0.01205, 0.2187, 0.01818, 0.1879, 0.02827, 0.1582, 0.04215, 0.13, 0.0596, 0.1039, 0.08029, 0.08029, 0.1039, 0.0596, 0.13, 0.04215, 0.1582, 0.02827, 0.1879, 0.01818, 0.2187, 0.01205, 0.25, 0.01, 0.2813, 0.01205, 0.3121, 0.01818, 0.3418, 0.02827, 0.37, 0.04215, 0.3961, 0.0596, 0.4197, 0.08029, 0.4404, 0.1039, 0.4578, 0.13, 0.4717, 0.1582, 0.4818, 0.1879, 0.4879, 0.2187, 0.49, 0.25, 0.4879, 0.2813, 0.4818, 0.3121, 0.4717, 0.3418, 0.4578, 0.37, 0.4404, 0.3961, 0.4197, 0.4197, 0.3961, 0.4404, 0.37, 0.4578, 0.3418, 0.4717, 0.3121, 0.4818, 0.04167, 0.5, 0.04167, 1.0, 0.02083, 1.0, 0.02083, 0.5, 0.02083, 0.5, 0.02083, 1.0, 3.763e-07, 1.0, 3.763e-07, 0.5, 0.75, 0.49, 0.7813, 0.4879, 0.8121, 0.4818, 0.8418, 0.4717, 0.87, 0.4578, 0.8961, 0.4404, 0.9197, 0.4197, 0.9404, 0.3961, 0.9578, 0.37, 0.9717, 0.3418, 0.9818, 0.3121, 0.9879, 0.2813, 0.99, 0.25, 0.9879, 0.2187, 0.9818, 0.1879, 0.9717, 0.1582, 0.9578, 0.13, 0.9404, 0.1039, 0.9197, 0.08029, 0.8961, 0.0596, 0.87, 0.04215, 0.8418, 0.02827, 0.8121, 0.01818, 0.7813, 0.01205, 0.75, 0.01, 0.7187, 0.01205, 0.6879, 0.01818, 0.6582, 0.02827, 0.63, 0.04215, 0.6039, 0.0596, 0.5803, 0.08029, 0.5596, 0.1039, 0.5422, 0.13, 0.5283, 0.1582, 0.5182, 0.1879, 0.5121, 0.2187, 0.51, 0.25, 0.5121, 0.2813, 0.5182, 0.3121, 0.5283, 0.3418, 0.5422, 0.37, 0.5596, 0.3961, 0.5803, 0.4197, 0.6039, 0.4404, 0.63, 0.4578, 0.6582, 0.4717, 0.6879, 0.4818, 0.7187, 0.4879])
me_cylinder_002.materials.append(mat_metal)
me_cylinder_002.use_remesh_fix_poles = True
me_cylinder_002.use_remesh_preserve_attributes = False
me_cylinder_002.use_mirror_vertex_groups = False
me_cylinder_002.update()
me_cube_002 = bpy.data.meshes.new('Cube.002')
me_cube_002.from_pydata([(-0.5, -0.5, -0.5), (-0.5, -0.5, 0.5), (-0.5, 0.5, -0.5), (-0.5, 0.5, 0.5), (0.5, -0.5, -0.5), (0.5, -0.5, 0.5), (0.5, 0.5, -0.5), (0.5, 0.5, 0.5)], [], [(0, 1, 3, 2), (2, 3, 7, 6), (6, 7, 5, 4), (4, 5, 1, 0), (2, 6, 4, 0), (7, 3, 1, 5)])
_uv = me_cube_002.uv_layers.new(name='UVMap')
_uv.uv.foreach_set('vector', [0.375, 0.0, 0.625, 0.0, 0.625, 0.25, 0.375, 0.25, 0.375, 0.25, 0.625, 0.25, 0.625, 0.5, 0.375, 0.5, 0.375, 0.5, 0.625, 0.5, 0.625, 0.75, 0.375, 0.75, 0.375, 0.75, 0.625, 0.75, 0.625, 1.0, 0.375, 1.0, 0.125, 0.5, 0.375, 0.5, 0.375, 0.75, 0.125, 0.75, 0.625, 0.5, 0.875, 0.5, 0.875, 0.75, 0.625, 0.75])
me_cube_002.materials.append(mat_metal)
me_cube_002.use_remesh_fix_poles = True
me_cube_002.use_remesh_preserve_attributes = False
me_cube_002.use_mirror_vertex_groups = False
me_cube_002.update()
me_cube_003 = bpy.data.meshes.new('Cube.003')
me_cube_003.from_pydata([(-0.5, -0.5, -0.5), (-0.5, -0.5, 0.5), (-0.5, 0.5, -0.5), (-0.5, 0.5, 0.5), (0.5, -0.5, -0.5), (0.5, -0.5, 0.5), (0.5, 0.5, -0.5), (0.5, 0.5, 0.5)], [], [(0, 1, 3, 2), (2, 3, 7, 6), (6, 7, 5, 4), (4, 5, 1, 0), (2, 6, 4, 0), (7, 3, 1, 5)])
_uv = me_cube_003.uv_layers.new(name='UVMap')
_uv.uv.foreach_set('vector', [0.375, 0.0, 0.625, 0.0, 0.625, 0.25, 0.375, 0.25, 0.375, 0.25, 0.625, 0.25, 0.625, 0.5, 0.375, 0.5, 0.375, 0.5, 0.625, 0.5, 0.625, 0.75, 0.375, 0.75, 0.375, 0.75, 0.625, 0.75, 0.625, 1.0, 0.375, 1.0, 0.125, 0.5, 0.375, 0.5, 0.375, 0.75, 0.125, 0.75, 0.625, 0.5, 0.875, 0.5, 0.875, 0.75, 0.625, 0.75])
me_cube_003.materials.append(mat_metal)
me_cube_003.use_remesh_fix_poles = True
me_cube_003.use_remesh_preserve_attributes = False
me_cube_003.use_mirror_vertex_groups = False
me_cube_003.update()
me_cube_005 = bpy.data.meshes.new('Cube.005')
me_cube_005.from_pydata([(-0.5, -0.5, -0.5), (-0.5, -0.5, 0.5), (-0.5, 0.5, -0.5), (-0.5, 0.5, 0.5), (0.5, -0.5, -0.5), (0.5, -0.5, 0.5), (0.5, 0.5, -0.5), (0.5, 0.5, 0.5)], [], [(0, 1, 3, 2), (2, 3, 7, 6), (6, 7, 5, 4), (4, 5, 1, 0), (2, 6, 4, 0), (7, 3, 1, 5)])
_uv = me_cube_005.uv_layers.new(name='UVMap')
_uv.uv.foreach_set('vector', [0.375, 0.0, 0.625, 0.0, 0.625, 0.25, 0.375, 0.25, 0.375, 0.25, 0.625, 0.25, 0.625, 0.5, 0.375, 0.5, 0.375, 0.5, 0.625, 0.5, 0.625, 0.75, 0.375, 0.75, 0.375, 0.75, 0.625, 0.75, 0.625, 1.0, 0.375, 1.0, 0.125, 0.5, 0.375, 0.5, 0.375, 0.75, 0.125, 0.75, 0.625, 0.5, 0.875, 0.5, 0.875, 0.75, 0.625, 0.75])
me_cube_005.materials.append(mat_metal)
me_cube_005.use_remesh_fix_poles = True
me_cube_005.use_remesh_preserve_attributes = False
me_cube_005.use_mirror_vertex_groups = False
me_cube_005.update()
me_cube_004 = bpy.data.meshes.new('Cube.004')
me_cube_004.from_pydata([(-0.5, -0.5, -0.5), (-0.5, -0.5, 0.5), (-0.5, 0.5, -0.5), (-0.5, 0.5, 0.5), (0.5, -0.5, -0.5), (0.5, -0.5, 0.5), (0.5, 0.5, -0.5), (0.5, 0.5, 0.5)], [], [(0, 1, 3, 2), (2, 3, 7, 6), (6, 7, 5, 4), (4, 5, 1, 0), (2, 6, 4, 0), (7, 3, 1, 5)])
_uv = me_cube_004.uv_layers.new(name='UVMap')
_uv.uv.foreach_set('vector', [0.375, 0.0, 0.625, 0.0, 0.625, 0.25, 0.375, 0.25, 0.375, 0.25, 0.625, 0.25, 0.625, 0.5, 0.375, 0.5, 0.375, 0.5, 0.625, 0.5, 0.625, 0.75, 0.375, 0.75, 0.375, 0.75, 0.625, 0.75, 0.625, 1.0, 0.375, 1.0, 0.125, 0.5, 0.375, 0.5, 0.375, 0.75, 0.125, 0.75, 0.625, 0.5, 0.875, 0.5, 0.875, 0.75, 0.625, 0.75])
me_cube_004.materials.append(mat_metal)
me_cube_004.use_remesh_fix_poles = True
me_cube_004.use_remesh_preserve_attributes = False
me_cube_004.use_mirror_vertex_groups = False
me_cube_004.update()
me_cube_009 = bpy.data.meshes.new('Cube.009')
me_cube_009.from_pydata([(-0.5, -0.5, -0.5), (-0.5, -0.5, 0.5), (-0.5, 0.5, -0.5), (-0.5, 0.5, 0.5), (0.5, -0.5, -0.5), (0.5, -0.5, 0.5), (0.5, 0.5, -0.5), (0.5, 0.5, 0.5)], [], [(0, 1, 3, 2), (2, 3, 7, 6), (6, 7, 5, 4), (4, 5, 1, 0), (2, 6, 4, 0), (7, 3, 1, 5)])
_uv = me_cube_009.uv_layers.new(name='UVMap')
_uv.uv.foreach_set('vector', [0.375, 0.0, 0.625, 0.0, 0.625, 0.25, 0.375, 0.25, 0.375, 0.25, 0.625, 0.25, 0.625, 0.5, 0.375, 0.5, 0.375, 0.5, 0.625, 0.5, 0.625, 0.75, 0.375, 0.75, 0.375, 0.75, 0.625, 0.75, 0.625, 1.0, 0.375, 1.0, 0.125, 0.5, 0.375, 0.5, 0.375, 0.75, 0.125, 0.75, 0.625, 0.5, 0.875, 0.5, 0.875, 0.75, 0.625, 0.75])
me_cube_009.materials.append(mat_metal)
me_cube_009.use_remesh_fix_poles = True
me_cube_009.use_remesh_preserve_attributes = False
me_cube_009.use_mirror_vertex_groups = False
me_cube_009.update()
me_cube_008 = bpy.data.meshes.new('Cube.008')
me_cube_008.from_pydata([(-0.5, -0.5, -0.5), (-0.5, -0.5, 0.5), (-0.5, 0.5, -0.5), (-0.5, 0.5, 0.5), (0.5, -0.5, -0.5), (0.5, -0.5, 0.5), (0.5, 0.5, -0.5), (0.5, 0.5, 0.5)], [], [(0, 1, 3, 2), (2, 3, 7, 6), (6, 7, 5, 4), (4, 5, 1, 0), (2, 6, 4, 0), (7, 3, 1, 5)])
_uv = me_cube_008.uv_layers.new(name='UVMap')
_uv.uv.foreach_set('vector', [0.375, 0.0, 0.625, 0.0, 0.625, 0.25, 0.375, 0.25, 0.375, 0.25, 0.625, 0.25, 0.625, 0.5, 0.375, 0.5, 0.375, 0.5, 0.625, 0.5, 0.625, 0.75, 0.375, 0.75, 0.375, 0.75, 0.625, 0.75, 0.625, 1.0, 0.375, 1.0, 0.125, 0.5, 0.375, 0.5, 0.375, 0.75, 0.125, 0.75, 0.625, 0.5, 0.875, 0.5, 0.875, 0.75, 0.625, 0.75])
me_cube_008.materials.append(mat_metal)
me_cube_008.use_remesh_fix_poles = True
me_cube_008.use_remesh_preserve_attributes = False
me_cube_008.use_mirror_vertex_groups = False
me_cube_008.update()
me_cube_007 = bpy.data.meshes.new('Cube.007')
me_cube_007.from_pydata([(-0.5, -0.5, -0.5), (-0.5, -0.5, 0.5), (-0.5, 0.5, -0.5), (-0.5, 0.5, 0.5), (0.5, -0.5, -0.5), (0.5, -0.5, 0.5), (0.5, 0.5, -0.5), (0.5, 0.5, 0.5)], [], [(0, 1, 3, 2), (2, 3, 7, 6), (6, 7, 5, 4), (4, 5, 1, 0), (2, 6, 4, 0), (7, 3, 1, 5)])
_uv = me_cube_007.uv_layers.new(name='UVMap')
_uv.uv.foreach_set('vector', [0.375, 0.0, 0.625, 0.0, 0.625, 0.25, 0.375, 0.25, 0.375, 0.25, 0.625, 0.25, 0.625, 0.5, 0.375, 0.5, 0.375, 0.5, 0.625, 0.5, 0.625, 0.75, 0.375, 0.75, 0.375, 0.75, 0.625, 0.75, 0.625, 1.0, 0.375, 1.0, 0.125, 0.5, 0.375, 0.5, 0.375, 0.75, 0.125, 0.75, 0.625, 0.5, 0.875, 0.5, 0.875, 0.75, 0.625, 0.75])
me_cube_007.materials.append(mat_metal)
me_cube_007.use_remesh_fix_poles = True
me_cube_007.use_remesh_preserve_attributes = False
me_cube_007.use_mirror_vertex_groups = False
me_cube_007.update()
me_cube_006 = bpy.data.meshes.new('Cube.006')
me_cube_006.from_pydata([(-0.5, -0.5, -0.5), (-0.5, -0.5, 0.5), (-0.5, 0.5, -0.5), (-0.5, 0.5, 0.5), (0.5, -0.5, -0.5), (0.5, -0.5, 0.5), (0.5, 0.5, -0.5), (0.5, 0.5, 0.5)], [], [(0, 1, 3, 2), (2, 3, 7, 6), (6, 7, 5, 4), (4, 5, 1, 0), (2, 6, 4, 0), (7, 3, 1, 5)])
_uv = me_cube_006.uv_layers.new(name='UVMap')
_uv.uv.foreach_set('vector', [0.375, 0.0, 0.625, 0.0, 0.625, 0.25, 0.375, 0.25, 0.375, 0.25, 0.625, 0.25, 0.625, 0.5, 0.375, 0.5, 0.375, 0.5, 0.625, 0.5, 0.625, 0.75, 0.375, 0.75, 0.375, 0.75, 0.625, 0.75, 0.625, 1.0, 0.375, 1.0, 0.125, 0.5, 0.375, 0.5, 0.375, 0.75, 0.125, 0.75, 0.625, 0.5, 0.875, 0.5, 0.875, 0.75, 0.625, 0.75])
me_cube_006.materials.append(mat_metal)
me_cube_006.use_remesh_fix_poles = True
me_cube_006.use_remesh_preserve_attributes = False
me_cube_006.use_mirror_vertex_groups = False
me_cube_006.update()

# ---- objects
ob_cube = bpy.data.objects.new('Cube', me_cube_001)
ob_cylinder = bpy.data.objects.new('Cylinder', me_cylinder)
ob_cylinder_001 = bpy.data.objects.new('Cylinder.001', me_cylinder_001)
ob_cylinder_003 = bpy.data.objects.new('Cylinder.003', me_cylinder_003)
ob_cylinder_002 = bpy.data.objects.new('Cylinder.002', me_cylinder_002)
ob_cube_001 = bpy.data.objects.new('Cube.001', me_cube_002)
ob_cube_002 = bpy.data.objects.new('Cube.002', me_cube_003)
ob_cube_004 = bpy.data.objects.new('Cube.004', me_cube_005)
ob_cube_003 = bpy.data.objects.new('Cube.003', me_cube_004)
ob_cube_008 = bpy.data.objects.new('Cube.008', me_cube_009)
ob_cube_007 = bpy.data.objects.new('Cube.007', me_cube_008)
ob_cube_006 = bpy.data.objects.new('Cube.006', me_cube_007)
ob_cube_005 = bpy.data.objects.new('Cube.005', me_cube_006)

# ---- transforms, parenting, visibility, modifiers, constraints
ob_cube.location = (0.0, 0.0, 0.0)
ob_cube.scale = (10.0, 60.0, 12.0)
ob_cube.lineart.crease_threshold = 0.0
ob_cylinder.location = (-3.0, -31.0, 0.0)
ob_cylinder.lineart.crease_threshold = 0.0
ob_cylinder_001.location = (3.0, -31.0, 0.0)
ob_cylinder_001.lineart.crease_threshold = 0.0
ob_cylinder_003.location = (-3.0, 31.0, 0.0)
ob_cylinder_003.lineart.crease_threshold = 0.0
ob_cylinder_002.location = (3.0, 31.0, 0.0)
ob_cylinder_002.lineart.crease_threshold = 0.0
ob_cube_001.location = (-3.0, -30.75, -4.5)
ob_cube_001.scale = (1.0, 1.5, 1.0)
ob_cube_001.lineart.crease_threshold = 0.0
ob_cube_002.location = (3.0, -30.75, -4.5)
ob_cube_002.scale = (1.0, 1.5, 1.0)
ob_cube_002.lineart.crease_threshold = 0.0
ob_cube_004.location = (-3.0, -30.75, 2.5)
ob_cube_004.scale = (1.0, 1.5, 1.0)
ob_cube_004.lineart.crease_threshold = 0.0
ob_cube_003.location = (3.0, -30.75, 2.5)
ob_cube_003.scale = (1.0, 1.5, 1.0)
ob_cube_003.lineart.crease_threshold = 0.0
ob_cube_008.location = (-3.0, 30.75, -4.5)
ob_cube_008.scale = (1.0, 1.5, 1.0)
ob_cube_008.lineart.crease_threshold = 0.0
ob_cube_007.location = (3.0, 30.75, -4.5)
ob_cube_007.scale = (1.0, 1.5, 1.0)
ob_cube_007.lineart.crease_threshold = 0.0
ob_cube_006.location = (3.0, 30.75, 2.5)
ob_cube_006.scale = (1.0, 1.5, 1.0)
ob_cube_006.lineart.crease_threshold = 0.0
ob_cube_005.location = (-3.0, 30.75, 2.5)
ob_cube_005.scale = (1.0, 1.5, 1.0)
ob_cube_005.lineart.crease_threshold = 0.0

# ---- collection membership
col_collection.objects.link(ob_cube)
col_collection.objects.link(ob_cylinder)
col_collection.objects.link(ob_cylinder_001)
col_collection.objects.link(ob_cylinder_003)
col_collection.objects.link(ob_cylinder_002)
col_collection.objects.link(ob_cube_001)
col_collection.objects.link(ob_cube_002)
col_collection.objects.link(ob_cube_004)
col_collection.objects.link(ob_cube_003)
col_collection.objects.link(ob_cube_008)
col_collection.objects.link(ob_cube_007)
col_collection.objects.link(ob_cube_006)
col_collection.objects.link(ob_cube_005)

# ---- scene / render settings (as saved in the file)
scene.frame_start = 1; scene.frame_end = 250; scene.frame_set(1)
scene.render.engine = 'BLENDER_EEVEE_NEXT'
scene.cycles.use_denoising = False
scene.cycles.samples = 128
scene.cycles.sampling_pattern = 'TABULATED_SOBOL'
scene.cycles.use_adaptive_sampling = False
scene.cycles.use_light_tree = False
scene.view_settings.view_transform = 'Filmic'
bpy.context.view_layer.update()

# ---- added for rendering (the .blend has no active camera and no usable light): camera, sun
cam_auto = bpy.data.cameras.new('AutoCamera')
cam_auto.lens = 50.0
cam_auto.sensor_width = 36.0
cam_auto.clip_end = 1053.95
ob_auto_camera = bpy.data.objects.new('AutoCamera', cam_auto)
scene.collection.objects.link(ob_auto_camera)
ob_auto_camera.location = (60.0541, -72.065, 48.0433)
ob_auto_camera.rotation_euler = (1.09748, -7.21219e-08, 0.694738)
scene.camera = ob_auto_camera
light_auto_sun = bpy.data.lights.new('AutoSun', 'SUN')
light_auto_sun.energy = 3.0
light_auto_sun.angle = 0.0523599
ob_auto_sun = bpy.data.objects.new('AutoSun', light_auto_sun)
scene.collection.objects.link(ob_auto_sun)
ob_auto_sun.rotation_euler = (0.872665, 0.174533, 0.523599)
bpy.context.view_layer.update()
